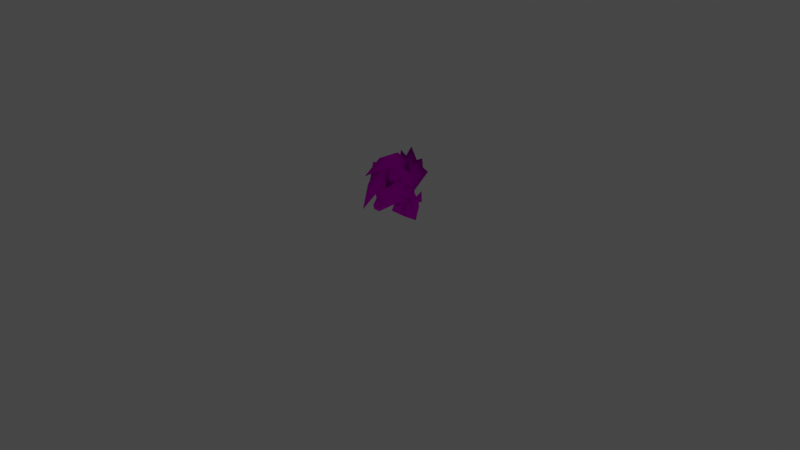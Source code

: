 # Source: rumble-lycanroc.blend  (saved by Blender 3.6.11; exported with 4.5.12 LTS)
import bpy
from mathutils import Matrix  # noqa: F401  (used for matrix-valued properties, if any)

bpy.ops.wm.read_factory_settings(use_empty=True)
scene = bpy.context.scene
scene.name = 'Scene'

# ---- collections
col_collection = bpy.data.collections.new('Collection'); scene.collection.children.link(col_collection)

# ---- images (referenced by path relative to the original .blend; pixels are not part of the script)
import os
ASSET_DIR = os.environ.get("B2B_ASSET_DIR", "")  # directory of the original .blend (textures are referenced by path, not embedded)
HERE = os.path.dirname(os.path.abspath(__file__))  # packed textures are extracted next to this script under _unpacked/

def load_image(name, relpath, width, height, colorspace="sRGB"):
    """Load a texture the original file referenced (path relative to the .blend, or extracted next to this script)."""
    p = next((c for c in (os.path.join(HERE, relpath), os.path.join(ASSET_DIR, relpath)) if relpath and os.path.exists(c)), "")
    if p:
        img = bpy.data.images.load(p, check_existing=True)
        img.name = name
    else:  # same state as the original file: an image datablock whose file is absent (Cycles renders it pink)
        img = bpy.data.images.new(name, width, height)
        img.source = "FILE"
        img.filepath = "//" + (relpath or name)
    img.colorspace_settings.name = colorspace
    return img
img_pii_rugarugan_night_body_c_png = load_image('Pii_RUGARUGAN_NIGHT_body_C.png', 'Pii_RUGARUGAN_NIGHT_body_C.png', 1024, 1024, 'sRGB')
img_pii_rugarugan_night_eye_c_png = load_image('Pii_RUGARUGAN_NIGHT_eye_C.png', 'Pii_RUGARUGAN_NIGHT_eye_C.png', 1024, 1024, 'sRGB')

# ---- materials (node trees are filled in below, after node groups)
mat_pii_rugarugan_night_body = bpy.data.materials.new('Pii_RUGARUGAN_NIGHT_body')
mat_pii_rugarugan_night_body.surface_render_method = 'BLENDED'
mat_pii_rugarugan_night_body.blend_method = 'BLEND'
mat_pii_rugarugan_night_body.use_transparency_overlap = False
mat_pii_rugarugan_night_body.show_transparent_back = False
mat_pii_rugarugan_night_body.use_transparent_shadow = False
mat_pii_rugarugan_night_body.diffuse_color = (0.942, 0.942, 0.942, 1.0)
mat_pii_rugarugan_night_body.roughness = 0.5528
mat_pii_rugarugan_night_body.specular_intensity = 1.0
mat_pii_rugarugan_night_body.metallic = 1.0
mat_pii_rugarugan_night_eye = bpy.data.materials.new('Pii_RUGARUGAN_NIGHT_eye')
mat_pii_rugarugan_night_eye.surface_render_method = 'BLENDED'
mat_pii_rugarugan_night_eye.blend_method = 'BLEND'
mat_pii_rugarugan_night_eye.use_transparency_overlap = False
mat_pii_rugarugan_night_eye.show_transparent_back = False
mat_pii_rugarugan_night_eye.use_transparent_shadow = False
mat_pii_rugarugan_night_eye.diffuse_color = (0.942, 0.942, 0.942, 1.0)
mat_pii_rugarugan_night_eye.roughness = 0.5528
mat_pii_rugarugan_night_eye.specular_intensity = 1.0
mat_pii_rugarugan_night_eye.metallic = 1.0
mat_material = bpy.data.materials.new('Material')
mat_material.alpha_threshold = 0.0
mat_material.use_transparent_shadow = False
mat_material.roughness = 0.5
mat_material.line_color = (0.0, 0.0, 0.0, 1.0)

# ---- material node trees
mat_pii_rugarugan_night_body.use_nodes = True; mat_pii_rugarugan_night_body.node_tree.nodes.clear()
_N = mat_pii_rugarugan_night_body.node_tree.nodes; _L = mat_pii_rugarugan_night_body.node_tree.links
n0 = _N.new('ShaderNodeBsdfPrincipled'); n0.name = 'Principled BSDF'; n0.location = (10, 300)
n0.distribution = 'GGX'
n0.subsurface_method = 'RANDOM_WALK_SKIN'
n0.inputs[2].default_value = 0.0
n0.inputs[3].default_value = 1.45
n0.inputs[13].default_value = 0.0
n0.inputs[27].default_value = (0.0, 0.0, 0.0, 1.0)
n0.inputs[28].default_value = 1.0
n1 = _N.new('ShaderNodeTexImage'); n1.name = 'Image Texture'; n1.location = (-300, 600)
n1.image = img_pii_rugarugan_night_body_c_png
n1.interpolation = 'Closest'
n1.extension = 'MIRROR'
n2 = _N.new('ShaderNodeOutputMaterial'); n2.name = 'Material Output'; n2.location = (300, 300)
_L.new(n0.outputs[0], n2.inputs[0])
_L.new(n1.outputs[0], n0.inputs[0])
n2.is_active_output = True
mat_pii_rugarugan_night_eye.use_nodes = True; mat_pii_rugarugan_night_eye.node_tree.nodes.clear()
_N = mat_pii_rugarugan_night_eye.node_tree.nodes; _L = mat_pii_rugarugan_night_eye.node_tree.links
n0 = _N.new('ShaderNodeBsdfPrincipled'); n0.name = 'Principled BSDF'; n0.location = (10, 300)
n0.distribution = 'GGX'
n0.subsurface_method = 'RANDOM_WALK_SKIN'
n0.inputs[2].default_value = 0.0
n0.inputs[3].default_value = 1.45
n0.inputs[13].default_value = 0.0
n0.inputs[27].default_value = (0.0, 0.0, 0.0, 1.0)
n0.inputs[28].default_value = 1.0
n1 = _N.new('ShaderNodeTexImage'); n1.name = 'Image Texture'; n1.location = (-300, 600)
n1.image = img_pii_rugarugan_night_eye_c_png
n1.interpolation = 'Closest'
n1.extension = 'MIRROR'
n2 = _N.new('ShaderNodeOutputMaterial'); n2.name = 'Material Output'; n2.location = (300, 300)
_L.new(n0.outputs[0], n2.inputs[0])
_L.new(n1.outputs[0], n0.inputs[0])
n2.is_active_output = True
mat_material.use_nodes = True; mat_material.node_tree.nodes.clear()
_N = mat_material.node_tree.nodes; _L = mat_material.node_tree.links
n0 = _N.new('ShaderNodeOutputMaterial'); n0.name = 'Material Output'; n0.location = (300, 300)
n1 = _N.new('ShaderNodeBsdfPrincipled'); n1.name = 'Principled BSDF'; n1.location = (10, 300)
n1.distribution = 'GGX'
n1.subsurface_method = 'RANDOM_WALK_SKIN'
n1.inputs[3].default_value = 1.45
n1.inputs[27].default_value = (0.0, 0.0, 0.0, 1.0)
n1.inputs[28].default_value = 1.0
_L.new(n1.outputs[0], n0.inputs[0])
n0.is_active_output = True

# ---- world
world_world = bpy.data.worlds.new('World'); scene.world = world_world
world_world.use_nodes = True; world_world.node_tree.nodes.clear()
_N = world_world.node_tree.nodes; _L = world_world.node_tree.links
n0 = _N.new('ShaderNodeOutputWorld'); n0.name = 'World Output'; n0.location = (300, 300)
n1 = _N.new('ShaderNodeBackground'); n1.name = 'Background'; n1.location = (10, 300)
n1.inputs[0].default_value = (0.05088, 0.05088, 0.05088, 1.0)
_L.new(n1.outputs[0], n0.inputs[0])
n0.is_active_output = True
world_world.color = (0.05088, 0.05088, 0.05088)
world_world.use_sun_shadow = False
world_world.sun_shadow_jitter_overblur = 0.0

# ---- cameras
cam_camera = bpy.data.cameras.new('Camera')
cam_camera.clip_end = 100.0
cam_camera.ortho_scale = 7.314

# ---- lights
light_light = bpy.data.lights.new('Light', 'POINT')
light_light.transmission_factor = 0.0
light_light.energy = 1000.0
light_light.shadow_soft_size = 0.1
light_light.shadow_maximum_resolution = 0.006
light_light.use_absolute_resolution = True

# ---- meshes
me_merged_001 = bpy.data.meshes.new('merged.001')
me_merged_001.from_pydata([(0.1011, 0.5791, 0.06946), (0.07956, 0.4938, -0.09323), (0.19, 0.4557, -0.005453), (0.1287, 0.3534, -0.06097), (0.2018, 0.3473, 0.06454), (0.1602, 0.5342, 0.1461), (0.2123, 0.4379, 0.1041), (0.1602, 0.5342, 0.1461), (0.1627, 0.3984, 0.2002), (0.1709, 0.3073, 0.1486), (0.1287, 0.4598, 0.2542), (0.1045, 0.2544, 0.0283), (0.1045, 0.2544, 0.0283), (0.0369, 0.564, 0.186), (0.0, 0.5279, 0.2449), (1.934e-17, 0.4226, 0.2978), (0.1258, 0.2916, 0.1906), (0.0, 0.614, 0.1008), (-0.0369, 0.564, 0.186), (0.0, 0.614, 0.1008), (0.1011, 0.5791, 0.06946), (0.0, 0.3341, 0.2791), (0.03657, 0.2966, 0.2675), (0.04913, 0.2131, 0.1448), (-0.04913, 0.2131, 0.1448), (0.02491, 0.1899, 0.2956), (-0.02491, 0.1899, 0.2956), (-0.08231, 0.2756, 0.2329), (-0.03257, 0.2482, 0.3205), (1.57e-09, 0.2226, 0.3374), (-0.03657, 0.2966, 0.2675), (0.03657, 0.2966, 0.2675), (0.0, 0.3341, 0.2791), (0.0, 0.2282, 0.05012), (-0.1045, 0.2544, 0.0283), (0.0, 0.289, -0.06192), (0.1045, 0.2544, 0.0283), (0.1709, 0.3073, 0.1486), (0.1258, 0.2916, 0.1906), (0.08231, 0.2756, 0.2329), (0.03257, 0.2482, 0.3205), (-0.1709, 0.3073, 0.1486), (-0.1258, 0.2916, 0.1906), (-0.1287, 0.3534, -0.06097), (-0.2018, 0.3473, 0.06454), (-0.1045, 0.2544, 0.0283), (-0.19, 0.4557, -0.005453), (-0.07956, 0.4938, -0.09323), (-0.1011, 0.5791, 0.06946), (-0.1602, 0.5342, 0.1461), (-0.2123, 0.4379, 0.1041), (-0.1627, 0.3984, 0.2002), (-0.1602, 0.5342, 0.1461), (-0.1287, 0.4598, 0.2542), (-0.0369, 0.564, 0.186), (0.0, 0.5279, 0.2449), (1.934e-17, 0.4226, 0.2978), (-0.1709, 0.3073, 0.1486), (-0.1045, 0.2544, 0.0283), (-0.1258, 0.2916, 0.1906), (0.0, 0.614, 0.1008), (0.0369, 0.564, 0.186), (-0.03657, 0.2966, 0.2675), (0.0, 0.3341, 0.2791), (-0.1011, 0.5791, 0.06946), (0.0, 0.614, 0.1008), (-0.07956, 0.4938, -0.09323), (-0.1287, 0.3534, -0.06097), (1.934e-17, 0.385, -0.1083), (0.0, 0.289, -0.06192), (-0.1045, 0.2544, 0.0283), (0.0, 0.614, 0.1008), (-0.1011, 0.5791, 0.06946), (1.57e-09, 0.579, -0.02431), (0.1287, 0.3534, -0.06097), (0.0, 0.289, -0.06192), (0.1045, 0.2544, 0.0283), (1.934e-17, 0.385, -0.1083), (0.0, 0.289, -0.06192), (0.07956, 0.4938, -0.09323), (1.57e-09, 0.579, -0.02431), (-0.07956, 0.4938, -0.09323), (0.07956, 0.4938, -0.09323), (1.934e-17, 0.385, -0.1083), (0.1011, 0.5791, 0.06946), (0.0, 0.614, 0.1008), (1.57e-09, 0.579, -0.02431), (0.1127, 0.4635, 0.2885), (0.1564, 0.6408, 0.2068), (0.1941, 0.5561, 0.1505), (0.1011, 0.5791, 0.06946), (0.1011, 0.5791, 0.06946), (0.1602, 0.5342, 0.1461), (0.1127, 0.4635, 0.2885), (0.04934, 0.619, 0.2127), (0.1564, 0.6408, 0.2068), (0.1011, 0.5791, 0.06946), (0.0369, 0.564, 0.186), (0.1011, 0.5791, 0.06946), (0.1127, 0.4635, 0.2885), (0.1941, 0.5561, 0.1505), (0.04934, 0.619, 0.2127), (0.1941, 0.5561, 0.1505), (0.0369, 0.564, 0.186), (0.1602, 0.5342, 0.1461), (-0.1127, 0.4635, 0.2885), (-0.04934, 0.619, 0.2127), (-0.1941, 0.5561, 0.1505), (-0.1127, 0.4635, 0.2885), (-0.1564, 0.6408, 0.2068), (-0.04934, 0.619, 0.2127), (-0.1011, 0.5791, 0.06946), (-0.1011, 0.5791, 0.06946), (-0.0369, 0.564, 0.186), (-0.1127, 0.4635, 0.2885), (-0.1941, 0.5561, 0.1505), (-0.1564, 0.6408, 0.2068), (-0.1011, 0.5791, 0.06946), (-0.1602, 0.5342, 0.1461), (-0.1011, 0.5791, 0.06946), (-0.04934, 0.619, 0.2127), (-0.0369, 0.564, 0.186), (-0.1602, 0.5342, 0.1461), (-0.1941, 0.5561, 0.1505), (0.0, 0.5917, -0.1368), (-0.07927, 0.67, 0.1255), (-0.01297, 0.4084, -0.1166), (0.0, 0.7336, 0.02234), (0.0, 0.7436, 0.2625), (-0.08755, 0.5242, 0.2193), (-0.005478, 0.613, 0.3306), (-0.008909, 0.6001, 0.4512), (0.07927, 0.67, 0.1255), (-0.008909, 0.6001, 0.4512), (0.0, 0.7436, 0.2625), (0.0, 0.7336, 0.02234), (0.06297, 0.5242, 0.2193), (-0.08755, 0.5242, 0.2193), (0.0, 0.5084, 0.2025), (0.06297, 0.5242, 0.2193), (0.0, 0.5084, 0.2025), (-0.08755, 0.5242, 0.2193), (-0.005478, 0.613, 0.3306), (-0.01625, 0.5004, 0.4017), (-0.07042, 0.3944, 0.3511), (-0.02225, 0.2508, 0.4659), (0.03514, 0.3944, 0.3511), (0.06297, 0.5242, 0.2193), (0.06297, 0.5242, 0.2193), (0.0, 0.5084, 0.2025), (0.03514, 0.3944, 0.3511), (-0.02225, 0.2508, 0.4659), (0.06297, 0.5242, 0.2193), (0.0, 0.5084, 0.2025), (-0.08755, 0.5242, 0.2193), (-0.07042, 0.3944, 0.3511), (0.1602, 0.5139, 0.06663), (0.3061, 0.4709, 0.1034), (0.1602, 0.5342, 0.1461), (0.19, 0.4341, 0.1164), (0.1574, 0.471, 0.1765), (0.1602, 0.5342, 0.1461), (0.1614, 0.4563, 0.04578), (0.3604, 0.347, 0.07916), (0.1237, 0.5198, 0.1553), (0.1456, 0.3888, 0.1835), (0.1623, 0.3522, 0.09606), (0.1623, 0.3522, 0.09606), (0.1979, 0.3808, 0.08362), (0.2566, 0.2811, 0.1064), (0.1733, 0.3927, 0.1632), (0.1733, 0.3927, 0.1632), (0.2566, 0.2811, 0.1064), (0.1218, 0.2969, 0.1941), (0.1284, 0.3196, 0.1175), (0.1284, 0.3196, 0.1175), (0.1979, 0.3808, 0.08362), (-0.1602, 0.5139, 0.06663), (-0.1602, 0.5342, 0.1461), (-0.3061, 0.4709, 0.1034), (-0.19, 0.4341, 0.1164), (-0.1574, 0.471, 0.1765), (-0.1602, 0.5342, 0.1461), (-0.1614, 0.4563, 0.04578), (-0.1237, 0.5198, 0.1553), (-0.3604, 0.347, 0.07916), (-0.1456, 0.3888, 0.1835), (-0.1623, 0.3522, 0.09606), (-0.1623, 0.3522, 0.09606), (-0.1979, 0.3808, 0.08362), (-0.1733, 0.3927, 0.1632), (-0.2566, 0.2811, 0.1064), (-0.1733, 0.3927, 0.1632), (-0.1218, 0.2969, 0.1941), (-0.2566, 0.2811, 0.1064), (-0.1284, 0.3196, 0.1175), (-0.1284, 0.3196, 0.1175), (-0.1979, 0.3808, 0.08362), (-0.0636, 0.4585, -0.2055), (1.971e-18, 0.5528, -0.3174), (0.0636, 0.4585, -0.2055), (1.971e-18, 0.5528, -0.3174), (1.828e-17, 0.3726, -0.244), (1.828e-17, 0.3726, -0.244), (1.971e-18, 0.5528, -0.3174), (0.1538, 0.6618, -0.1678), (0.165, 0.5688, -0.1678), (6.706e-19, 0.4435, -0.1086), (0.2356, 0.543, -0.1678), (0.09979, 0.3081, -0.111), (0.07689, 0.6213, -0.1678), (5.379e-17, 0.7424, -0.1678), (-0.07689, 0.6213, -0.1678), (-0.1538, 0.6618, -0.1678), (-0.165, 0.5688, -0.1678), (-0.2356, 0.543, -0.1678), (-0.09979, 0.3081, -0.111), (1.069e-08, 0.3068, -0.02847), (-0.1097, 0.2775, -0.06205), (-8.981e-17, 0.3726, -0.244), (1.069e-08, 0.3068, -0.02847), (0.1097, 0.2775, -0.06205), (0.06497, 0.2107, -0.009175), (0.09979, 0.3081, -0.111), (-0.06497, 0.2107, -0.009175), (1.069e-08, 0.3068, -0.02847), (0.08759, 0.2404, -0.05501), (0.06497, 0.2107, -0.009175), (2.139e-08, 0.2102, -0.1747), (-0.08759, 0.2404, -0.05501), (2.139e-08, 0.2102, -0.1747), (-0.06497, 0.2107, -0.009175), (-0.08759, 0.2404, -0.05501), (-0.1215, 0.1963, -0.07257), (1.069e-08, 0.3049, -0.2249), (0.05765, 0.2851, -0.1557), (1.604e-08, 0.3097, -0.2664), (-0.05765, 0.2851, -0.1557), (0.09979, 0.3081, -0.111), (-8.981e-17, 0.3726, -0.244), (-0.1215, 0.1963, -0.07257), (-0.07167, 0.1736, -0.01375), (-0.1275, 0.2288, -0.1036), (-0.1215, 0.1963, -0.07257), (0.08759, 0.2404, -0.05501), (0.07167, 0.1736, -0.01375), (0.1215, 0.1963, -0.07257), (0.1215, 0.1963, -0.07257), (2.139e-08, 0.2102, -0.1747), (2.139e-08, 0.2102, -0.1747), (0.1275, 0.2288, -0.1036), (0.05765, 0.2851, -0.1557), (2.139e-08, 0.2102, -0.1747), (0.1275, 0.2288, -0.1036), (0.1215, 0.1963, -0.07257), (0.1454, 0.2167, -0.06432), (0.1275, 0.2288, -0.1036), (0.07167, 0.1736, -0.01375), (0.1454, 0.2167, -0.06432), (0.1275, 0.2288, -0.1036), (0.1454, 0.2167, -0.06432), (0.1167, 0.2418, -0.06365), (0.07167, 0.1736, -0.01375), (0.08759, 0.2404, -0.05501), (0.1454, 0.2167, -0.06432), (0.1338, 0.2654, -0.05773), (0.1248, 0.2729, -0.09133), (0.06497, 0.2107, -0.009175), (0.09979, 0.3081, -0.111), (0.05765, 0.2851, -0.1557), (0.1248, 0.2729, -0.09133), (0.1167, 0.2418, -0.06365), (0.1248, 0.2729, -0.09133), (0.1275, 0.2288, -0.1036), (0.09979, 0.3081, -0.111), (0.1097, 0.2775, -0.06205), (0.05765, 0.2851, -0.1557), (0.1275, 0.2288, -0.1036), (0.1248, 0.2729, -0.09133), (0.1248, 0.2729, -0.09133), (0.1338, 0.2654, -0.05773), (0.1097, 0.2775, -0.06205), (0.1338, 0.2654, -0.05773), (0.06497, 0.2107, -0.009175), (0.1167, 0.2418, -0.06365), (0.08759, 0.2404, -0.05501), (0.06497, 0.2107, -0.009175), (1.069e-08, 0.3049, -0.2249), (1.604e-08, 0.3097, -0.2664), (0.05765, 0.2851, -0.1557), (-0.05765, 0.2851, -0.1557), (2.139e-08, 0.2102, -0.1747), (-8.981e-17, 0.3726, -0.244), (-0.1454, 0.2167, -0.06432), (-0.1215, 0.1963, -0.07257), (-0.1275, 0.2288, -0.1036), (-0.1454, 0.2167, -0.06432), (-0.07167, 0.1736, -0.01375), (-0.09979, 0.3081, -0.111), (-0.1248, 0.2729, -0.09133), (-0.05765, 0.2851, -0.1557), (-0.05765, 0.2851, -0.1557), (-0.1248, 0.2729, -0.09133), (-0.1275, 0.2288, -0.1036), (-0.1167, 0.2418, -0.06365), (-0.1275, 0.2288, -0.1036), (-0.09979, 0.3081, -0.111), (-0.1097, 0.2775, -0.06205), (-0.05765, 0.2851, -0.1557), (2.139e-08, 0.2102, -0.1747), (-0.1167, 0.2418, -0.06365), (-0.1454, 0.2167, -0.06432), (-0.1275, 0.2288, -0.1036), (-0.1338, 0.2654, -0.05773), (-0.1248, 0.2729, -0.09133), (-0.06497, 0.2107, -0.009175), (-0.07167, 0.1736, -0.01375), (-0.08759, 0.2404, -0.05501), (-0.1454, 0.2167, -0.06432), (-0.1097, 0.2775, -0.06205), (-0.1338, 0.2654, -0.05773), (-0.1248, 0.2729, -0.09133), (-0.06497, 0.2107, -0.009175), (-0.1338, 0.2654, -0.05773), (-0.1167, 0.2418, -0.06365), (-0.06497, 0.2107, -0.009175), (-0.08759, 0.2404, -0.05501), (0.07735, 0.09342, -0.2034), (0.07703, 0.1503, -0.1989), (-0.07703, 0.1503, -0.1989), (-0.07734, 0.09342, -0.2034), (-0.1305, 0.1349, -0.08055), (-0.1483, 0.0784, -0.0879), (0.1483, 0.0784, -0.0879), (0.1305, 0.1349, -0.08055), (-0.05393, 0.3044, -0.1397), (0.05393, 0.3044, -0.1397), (0.0, 0.3121, -0.05751), (-0.1483, 0.0784, -0.0879), (-0.1305, 0.1349, -0.08055), (-0.04151, 0.1869, 0.01678), (-0.1079, 0.294, -0.05974), (-0.09216, 0.06358, 0.01669), (0.04151, 0.1869, 0.01678), (0.09216, 0.06358, 0.01669), (0.1305, 0.1349, -0.08055), (0.1483, 0.0784, -0.0879), (0.0428, 0.2839, 0.01841), (-0.0428, 0.2839, 0.0184), (1.475e-07, 0.05475, -0.09098), (-0.1404, -7.685e-10, -0.09809), (-0.07734, 0.09342, -0.2034), (0.07735, 0.09342, -0.2034), (0.1404, -7.685e-10, -0.09809), (0.1079, 0.294, -0.05974), (-0.1483, 0.0784, -0.0879), (-0.04151, 0.1869, 0.01678), (0.1483, 0.0784, -0.0879), (0.1404, -7.685e-10, -0.09809), (0.07735, 0.09342, -0.2034), (0.1404, -7.685e-10, -0.09809), (-0.07703, 0.1503, -0.1989), (-0.05393, 0.3044, -0.1397), (-0.1079, 0.294, -0.05974), (-0.1305, 0.1349, -0.08055), (0.1305, 0.1349, -0.08055), (0.1079, 0.294, -0.05974), (0.05393, 0.3044, -0.1397), (0.07703, 0.1503, -0.1989), (-0.05393, 0.3044, -0.1397), (0.0, 0.3121, -0.05751), (-0.1079, 0.294, -0.05974), (-0.1079, 0.294, -0.05974), (0.0, 0.3121, -0.05751), (-0.0428, 0.2839, 0.0184), (-0.0428, 0.2839, 0.0184), (0.0428, 0.2839, 0.01841), (0.0428, 0.2839, 0.01841), (0.1079, 0.294, -0.05974), (0.1079, 0.294, -0.05974), (0.0, 0.3121, -0.05751), (0.05393, 0.3044, -0.1397), (-0.1404, -7.685e-10, -0.09809), (-0.1483, 0.0784, -0.0879), (-0.1483, 0.0784, -0.0879), (-0.1404, -7.685e-10, -0.09809), (-0.07734, 0.09342, -0.2034), (-0.1094, 0.1302, 0.07617), (-0.04151, 0.1869, 0.01678), (-0.1079, 0.294, -0.05974), (-0.0428, 0.2839, 0.0184), (-0.04151, 0.1869, 0.01678), (-0.1079, 0.294, -0.05974), (-0.0428, 0.2839, 0.0184), (0.1094, 0.1302, 0.07617), (0.04151, 0.1869, 0.01678), (0.0428, 0.2839, 0.01841), (0.1079, 0.294, -0.05974), (0.04151, 0.1869, 0.01678), (0.0428, 0.2839, 0.01841), (0.1079, 0.294, -0.05974), (0.03017, 0.1952, 0.01202), (3.458e-18, 0.2036, 0.06301), (-0.03017, 0.1952, 0.01202), (-0.03017, 0.1952, 0.01202), (3.458e-18, 0.2036, 0.06301), (-7.68e-18, 0.1578, 0.02879), (0.03017, 0.1952, 0.01202), (0.02027, 0.1612, 0.01731), (3.296e-18, 0.1668, 0.05156), (-0.02027, 0.1612, 0.01731), (-0.02027, 0.1612, 0.01731), (3.296e-18, 0.1668, 0.05156), (-4.186e-18, 0.1361, 0.02858), (0.02027, 0.1612, 0.01731), (0.05313, 0.1243, -0.268), (0.0, 0.2076, -0.3121), (2.62e-33, 0.09109, -0.2941), (2.62e-33, 0.09109, -0.2941), (0.0, 0.2076, -0.3121), (-0.05313, 0.1243, -0.268), (-0.05313, 0.1243, -0.268), (0.0, 0.2076, -0.3121), (0.0, 0.1574, -0.2317), (0.0, 0.2076, -0.3121), (0.05313, 0.1243, -0.268), (0.0, 0.09588, -0.2101), (2.62e-33, 0.09109, -0.2941), (0.0, 0.09588, -0.2101), (2.62e-33, 0.09109, -0.2941), (0.0, 0.09588, -0.2101), (0.0, 0.1574, -0.2317), (0.0, 0.09588, -0.2101), (0.0, 0.1574, -0.2317), (-0.02295, 0.1162, -0.2755), (1.971e-18, 0.1357, -0.3188), (0.02295, 0.1162, -0.2755), (0.02295, 0.1162, -0.2755), (1.971e-18, 0.1357, -0.3188), (7.855e-18, 0.09109, -0.2941), (-0.02295, 0.1162, -0.2755), (-0.08231, 0.2756, 0.2329), (-0.1627, 0.3984, 0.2002), (-0.03657, 0.2966, 0.2675), (-0.1287, 0.4598, 0.2542), (1.934e-17, 0.4226, 0.2978), (-0.1258, 0.2916, 0.1906), (0.08231, 0.2756, 0.2329), (0.1627, 0.3984, 0.2002), (0.1258, 0.2916, 0.1906), (0.03657, 0.2966, 0.2675), (0.1287, 0.4598, 0.2542), (1.934e-17, 0.4226, 0.2978)], [], [(2, 1, 0), (3, 1, 2), (3, 2, 4), (2, 0, 5), (2, 6, 4), (2, 7, 6), (8, 6, 7), (8, 4, 6), (8, 9, 4), (8, 7, 10), (9, 11, 4), (12, 3, 4), (7, 13, 10), (13, 14, 10), (14, 15, 10), (16, 9, 8), (18, 14, 17), (20, 19, 13), (22, 15, 21), (25, 24, 23), (25, 26, 24), (26, 27, 24), (26, 28, 27), (26, 29, 28), (29, 26, 25), (28, 30, 27), (30, 28, 31), (31, 32, 30), (33, 23, 24), (33, 24, 34), (33, 34, 35), (33, 36, 23), (33, 35, 36), (37, 23, 36), (38, 23, 37), (23, 38, 39), (25, 23, 39), (40, 31, 28), (29, 40, 28), (40, 39, 31), (25, 40, 29), (25, 39, 40), (24, 41, 34), (24, 42, 41), (27, 42, 24), (45, 44, 43), (46, 43, 44), (46, 47, 43), (48, 47, 46), (48, 46, 49), (46, 44, 50), (51, 50, 44), (51, 52, 50), (46, 50, 52), (51, 53, 52), (52, 53, 54), (53, 55, 54), (55, 53, 56), (57, 51, 44), (57, 44, 58), (57, 59, 51), (61, 60, 55), (63, 56, 62), (54, 65, 64), (68, 67, 66), (69, 67, 68), (70, 67, 69), (73, 72, 71), (47, 72, 73), (76, 75, 74), (78, 77, 74), (77, 79, 74), (82, 81, 80), (82, 83, 81), (86, 85, 84), (86, 84, 1), (89, 88, 87), (89, 90, 88), (89, 92, 91), (95, 94, 93), (94, 95, 96), (94, 98, 97), (101, 100, 99), (101, 103, 102), (103, 104, 102), (107, 106, 105), (110, 109, 108), (110, 111, 109), (110, 113, 112), (116, 115, 114), (117, 115, 116), (119, 118, 115), (122, 121, 120), (123, 122, 120), (126, 125, 124), (124, 125, 127), (127, 125, 128), (126, 129, 125), (129, 130, 125), (131, 125, 130), (124, 132, 126), (127, 132, 124), (130, 132, 133), (134, 125, 133), (133, 132, 134), (134, 132, 135), (130, 136, 132), (136, 126, 132), (138, 137, 126), (140, 126, 139), (143, 142, 141), (143, 141, 144), (143, 144, 145), (146, 143, 145), (146, 147, 143), (143, 148, 142), (150, 144, 149), (150, 151, 144), (153, 152, 150), (155, 154, 153), (158, 157, 156), (156, 157, 159), (159, 157, 160), (160, 157, 161), (164, 163, 162), (165, 163, 164), (166, 163, 165), (162, 163, 167), (170, 169, 168), (173, 172, 171), (174, 172, 173), (176, 172, 175), (179, 178, 177), (179, 177, 180), (179, 180, 181), (179, 181, 182), (185, 184, 183), (185, 186, 184), (185, 187, 186), (185, 183, 188), (191, 190, 189), (194, 193, 192), (194, 195, 193), (194, 197, 196), (200, 199, 198), (202, 201, 200), (198, 204, 203), (207, 206, 205), (206, 207, 208), (208, 207, 209), (210, 207, 205), (207, 210, 211), (212, 207, 211), (213, 207, 212), (214, 207, 213), (215, 207, 214), (216, 207, 215), (216, 217, 207), (218, 217, 216), (206, 219, 205), (208, 219, 206), (209, 219, 208), (215, 219, 216), (219, 214, 213), (214, 219, 215), (219, 212, 211), (212, 219, 213), (210, 219, 211), (205, 219, 210), (221, 209, 220), (221, 220, 222), (220, 223, 207), (225, 218, 224), (227, 225, 226), (228, 226, 217), (230, 220, 229), (231, 229, 220), (233, 230, 232), (235, 234, 219), (235, 228, 236), (236, 237, 234), (239, 238, 235), (241, 240, 232), (228, 243, 242), (246, 245, 244), (248, 247, 244), (250, 247, 249), (253, 252, 251), (256, 255, 254), (254, 258, 257), (261, 260, 259), (263, 262, 261), (262, 264, 261), (266, 265, 261), (265, 267, 261), (270, 269, 268), (273, 272, 271), (275, 272, 274), (278, 277, 276), (281, 280, 279), (283, 282, 281), (286, 285, 284), (289, 288, 287), (287, 290, 219), (288, 291, 290), (216, 292, 290), (295, 294, 293), (294, 297, 296), (300, 299, 298), (303, 302, 301), (302, 305, 304), (302, 307, 306), (309, 305, 308), (312, 311, 310), (314, 310, 313), (313, 310, 315), (317, 310, 316), (318, 316, 310), (321, 320, 319), (323, 322, 319), (326, 325, 324), (329, 328, 327), (330, 329, 327), (331, 329, 330), (332, 331, 330), (327, 328, 333), (328, 334, 333), (329, 335, 328), (335, 336, 328), (335, 337, 336), (340, 339, 338), (340, 341, 339), (343, 340, 342), (344, 343, 342), (345, 343, 344), (346, 345, 344), (343, 347, 340), (347, 348, 340), (342, 349, 344), (350, 349, 342), (351, 349, 350), (352, 349, 351), (344, 349, 353), (353, 349, 352), (343, 345, 354), (342, 356, 355), (344, 358, 357), (357, 360, 359), (363, 362, 361), (364, 363, 361), (367, 366, 365), (368, 367, 365), (371, 370, 369), (374, 373, 372), (376, 373, 375), (378, 373, 377), (381, 380, 379), (383, 382, 342), (386, 385, 384), (389, 388, 387), (391, 390, 387), (393, 392, 387), (396, 395, 394), (398, 397, 394), (400, 399, 394), (403, 402, 401), (406, 405, 404), (407, 405, 406), (410, 409, 408), (413, 412, 411), (414, 412, 413), (417, 416, 415), (420, 419, 418), (423, 422, 421), (423, 425, 424), (427, 425, 426), (421, 429, 428), (431, 421, 430), (425, 433, 432), (436, 435, 434), (439, 438, 437), (440, 438, 439), (443, 442, 441), (443, 444, 442), (444, 443, 445), (442, 446, 441), (449, 448, 447), (450, 447, 448), (451, 450, 448), (452, 450, 451)])
me_merged_001.polygons.foreach_set('use_smooth', [True] * 290)
me_merged_001.polygons.foreach_set('material_index', [0, 0, 0, 0, 0, 0, 0, 0, 0, 0, 0, 0, 0, 0, 0, 0, 0, 0, 0, 0, 0, 0, 0, 0, 0, 0, 0, 0, 0, 0, 0, 0, 0, 0, 0, 0, 0, 0, 0, 0, 0, 0, 0, 0, 0, 0, 0, 0, 0, 0, 0, 0, 0, 0, 0, 0, 0, 0, 0, 0, 0, 0, 0, 0, 0, 0, 0, 0, 0, 0, 0, 0, 0, 0, 0, 0, 0, 0, 0, 0, 0, 0, 0, 0, 0, 0, 0, 0, 0, 0, 0, 0, 0, 0, 0, 0, 0, 0, 0, 0, 0, 0, 0, 0, 0, 0, 0, 0, 0, 0, 0, 0, 0, 0, 0, 0, 0, 0, 0, 0, 0, 0, 0, 0, 0, 0, 0, 0, 0, 0, 0, 0, 0, 0, 0, 0, 0, 0, 0, 0, 0, 0, 0, 0, 0, 0, 0, 0, 0, 0, 0, 0, 0, 0, 0, 0, 0, 0, 0, 0, 0, 0, 0, 0, 0, 0, 0, 0, 0, 0, 0, 0, 0, 0, 0, 0, 0, 0, 0, 0, 0, 0, 0, 0, 0, 0, 0, 0, 0, 0, 0, 0, 0, 0, 0, 0, 0, 0, 0, 0, 0, 0, 0, 0, 0, 0, 0, 0, 0, 0, 0, 0, 0, 0, 0, 0, 0, 0, 0, 0, 0, 0, 0, 0, 0, 0, 0, 0, 0, 0, 0, 0, 0, 0, 0, 0, 0, 0, 0, 0, 0, 0, 0, 0, 0, 0, 0, 0, 0, 0, 0, 0, 0, 0, 0, 0, 0, 0, 0, 0, 0, 0, 0, 0, 0, 0, 0, 0, 0, 0, 0, 0, 0, 0, 0, 0, 0, 0, 0, 0, 0, 0, 1, 1, 1, 1, 1, 1, 1, 1])
_uv = me_merged_001.uv_layers.new(name='UV0')
_uv.uv.foreach_set('vector', [0.155, 0.3138, 0.1851, 0.3178, 0.1367, 0.3354, 0.1681, 0.296, 0.1851, 0.3178, 0.155, 0.3138, 0.1681, 0.296, 0.155, 0.3138, 0.1274, 0.298, 0.155, 0.3138, 0.1367, 0.3354, 0.11, 0.33, 0.155, 0.3138, 0.119, 0.3135, 0.1274, 0.298, 0.155, 0.3138, 0.11, 0.33, 0.119, 0.3135, 0.08619, 0.3094, 0.119, 0.3135, 0.11, 0.33, 0.08619, 0.3094, 0.1274, 0.298, 0.119, 0.3135, 0.08619, 0.3094, 0.09847, 0.2935, 0.1274, 0.298, 0.08619, 0.3094, 0.11, 0.33, 0.07171, 0.3206, 0.09847, 0.2935, 0.1347, 0.2822, 0.1274, 0.298, 0.1347, 0.2822, 0.1681, 0.296, 0.1274, 0.298, 0.11, 0.33, 0.09856, 0.3357, 0.07171, 0.3206, 0.09856, 0.3357, 0.07792, 0.3313, 0.07171, 0.3206, 0.07792, 0.3313, 0.05593, 0.3156, 0.07171, 0.3206, 0.0809, 0.2915, 0.09847, 0.2935, 0.08619, 0.3094, 0.09856, 0.3357, 0.07792, 0.3313, 0.1283, 0.3417, 0.1367, 0.3354, 0.1283, 0.3417, 0.09856, 0.3357, 0.06444, 0.2953, 0.05593, 0.3156, 0.06084, 0.3014, 1.043, 0.284, 0.7917, 0.1859, 1.207, 0.1863, 1.043, 0.284, 0.9573, 0.2841, 0.7917, 0.1859, 0.9573, 0.2841, 0.8096, 0.3445, 0.7917, 0.1859, 0.9573, 0.2841, 0.8989, 0.3701, 0.8096, 0.3445, 0.9573, 0.2841, 1.0, 0.3479, 0.8989, 0.3701, 1.0, 0.3479, 0.9573, 0.2841, 1.043, 0.284, 0.8989, 0.3701, 0.9146, 0.4236, 0.8096, 0.3445, 0.9146, 0.4236, 0.8989, 0.3701, 1.089, 0.4241, 1.089, 0.4241, 1.0, 0.444, 0.9146, 0.4236, 0.9994, 0.08, 1.207, 0.1863, 0.7917, 0.1859, 0.9994, 0.08, 0.7917, 0.1859, 0.6917, 0.04635, 0.9994, 0.08, 0.6917, 0.04635, 0.9989, 0.004647, 0.9994, 0.08, 1.307, 0.04617, 1.207, 0.1863, 0.9994, 0.08, 0.9989, 0.004647, 1.307, 0.04617, 1.492, 0.211, 1.207, 0.1863, 1.307, 0.04617, 1.348, 0.3102, 1.207, 0.1863, 1.492, 0.211, 1.207, 0.1863, 1.348, 0.3102, 1.191, 0.3447, 1.043, 0.284, 1.207, 0.1863, 1.191, 0.3447, 1.104, 0.3716, 1.089, 0.4241, 0.8989, 0.3701, 1.0, 0.3479, 1.104, 0.3716, 0.8989, 0.3701, 1.104, 0.3716, 1.191, 0.3447, 1.089, 0.4241, 1.043, 0.284, 1.104, 0.3716, 1.0, 0.3479, 1.043, 0.284, 1.191, 0.3447, 1.104, 0.3716, 0.7917, 0.1859, 0.5083, 0.2108, 0.6917, 0.04635, 0.7917, 0.1859, 0.6524, 0.31, 0.5083, 0.2108, 0.8096, 0.3445, 0.6524, 0.31, 0.7917, 0.1859, 0.1347, 0.2822, 0.1274, 0.298, 0.1681, 0.296, 0.155, 0.3138, 0.1681, 0.296, 0.1274, 0.298, 0.155, 0.3138, 0.1851, 0.3178, 0.1681, 0.296, 0.1367, 0.3354, 0.1851, 0.3178, 0.155, 0.3138, 0.1367, 0.3354, 0.155, 0.3138, 0.11, 0.33, 0.155, 0.3138, 0.1274, 0.298, 0.119, 0.3135, 0.08619, 0.3094, 0.119, 0.3135, 0.1274, 0.298, 0.08619, 0.3094, 0.11, 0.33, 0.119, 0.3135, 0.155, 0.3138, 0.119, 0.3135, 0.11, 0.33, 0.08619, 0.3094, 0.07171, 0.3206, 0.11, 0.33, 0.11, 0.33, 0.07171, 0.3206, 0.09856, 0.3357, 0.07171, 0.3206, 0.07792, 0.3313, 0.09856, 0.3357, 0.07792, 0.3313, 0.07171, 0.3206, 0.05593, 0.3156, 0.09847, 0.2935, 0.08619, 0.3094, 0.1274, 0.298, 0.09847, 0.2935, 0.1274, 0.298, 0.1347, 0.2822, 0.09847, 0.2935, 0.0809, 0.2915, 0.08619, 0.3094, 0.09856, 0.3357, 0.1283, 0.3417, 0.07792, 0.3313, 0.06084, 0.3014, 0.05593, 0.3156, 0.06444, 0.2953, 0.09856, 0.3357, 0.1283, 0.3417, 0.1367, 0.3354, 0.1697, 0.2782, 0.1625, 0.2776, 0.1737, 0.285, 0.1592, 0.2737, 0.1625, 0.2776, 0.1697, 0.2782, 0.1467, 0.2741, 0.1625, 0.2776, 0.1592, 0.2737, 0.1669, 0.3332, 0.1367, 0.3354, 0.1283, 0.3417, 0.1851, 0.3178, 0.1367, 0.3354, 0.1669, 0.3332, 0.1467, 0.2741, 0.1592, 0.2737, 0.1625, 0.2776, 0.1592, 0.2737, 0.1697, 0.2782, 0.1625, 0.2776, 0.1697, 0.2782, 0.1737, 0.285, 0.1625, 0.2776, 0.1737, 0.285, 0.1737, 0.285, 0.17, 0.2918, 0.1737, 0.285, 0.1697, 0.2782, 0.1737, 0.285, 0.1669, 0.3332, 0.1283, 0.3417, 0.1367, 0.3354, 0.1669, 0.3332, 0.1367, 0.3354, 0.1851, 0.3178, 0.3745, 0.03251, 0.478, 0.03251, 0.4127, 0.1114, 0.3745, 0.03251, 0.4824, 0.01088, 0.478, 0.03251, 0.3745, 0.03251, 0.3402, 0.01088, 0.4824, 0.01088, 0.01069, 0.03251, 0.1246, 0.03251, 0.07614, 0.1114, 0.1246, 0.03251, 0.01069, 0.03251, 0.00758, 0.01088, 0.1246, 0.03251, 0.00758, 0.01088, 0.1517, 0.01088, 0.1246, 0.03251, 0.3745, 0.03251, 0.2544, 0.1114, 0.1246, 0.03251, 0.1517, 0.01088, 0.3745, 0.03251, 0.1517, 0.01088, 0.3402, 0.01088, 0.3745, 0.03251, 0.3745, 0.03251, 0.1247, 0.03251, 0.2549, 0.1114, 0.1247, 0.03251, 0.01087, 0.03251, 0.07614, 0.1114, 0.1247, 0.03251, 0.00758, 0.01088, 0.01087, 0.03251, 0.1247, 0.03251, 0.1517, 0.01088, 0.00758, 0.01088, 0.478, 0.03251, 0.3745, 0.03251, 0.4127, 0.1114, 0.4824, 0.01088, 0.3745, 0.03251, 0.478, 0.03251, 0.4824, 0.01088, 0.3402, 0.01088, 0.3745, 0.03251, 0.3402, 0.01088, 0.1517, 0.01088, 0.1247, 0.03251, 0.3745, 0.03251, 0.3402, 0.01088, 0.1247, 0.03251, 0.4646, 0.9629, 0.4413, 0.9798, 0.4678, 0.9732, 0.4678, 0.9732, 0.4413, 0.9798, 0.4571, 0.9824, 0.4571, 0.9824, 0.4413, 0.9798, 0.4272, 0.9859, 0.4646, 0.9629, 0.4282, 0.9749, 0.4413, 0.9798, 0.4282, 0.9749, 0.4181, 0.9787, 0.4413, 0.9798, 0.4058, 0.9798, 0.4413, 0.9798, 0.4181, 0.9787, 0.4678, 0.9732, 0.4413, 0.9798, 0.4646, 0.9629, 0.4571, 0.9824, 0.4413, 0.9798, 0.4678, 0.9732, 0.4181, 0.9787, 0.4413, 0.9798, 0.4058, 0.9798, 0.4272, 0.9859, 0.4413, 0.9798, 0.4058, 0.9798, 0.4058, 0.9798, 0.4413, 0.9798, 0.4272, 0.9859, 0.4272, 0.9859, 0.4413, 0.9798, 0.4571, 0.9824, 0.4181, 0.9787, 0.4282, 0.9749, 0.4413, 0.9798, 0.4282, 0.9749, 0.4646, 0.9629, 0.4413, 0.9798, 0.4298, 0.9729, 0.4282, 0.9749, 0.4646, 0.9629, 0.4298, 0.9729, 0.4646, 0.9629, 0.4282, 0.9749, 0.01225, 0.6893, 0.06652, 0.8096, 0.2247, 0.7941, 0.01225, 0.6893, 0.2247, 0.7941, 0.1185, 0.6563, 0.01225, 0.6893, 0.1185, 0.6563, 0.01225, 0.5185, 0.1185, 0.6563, 0.01225, 0.6893, 0.01225, 0.5185, 0.1185, 0.6563, 0.2247, 0.7941, 0.01225, 0.6893, 0.01225, 0.6893, 0.2247, 0.7941, 0.06652, 0.8096, 0.1185, 0.6563, 0.1185, 0.6563, 0.315, 0.7475, 0.1185, 0.6563, 0.01225, 0.5185, 0.1185, 0.6563, 0.315, 0.7475, 0.2247, 0.7941, 0.1185, 0.6563, 0.1185, 0.6563, 0.2247, 0.7941, 0.315, 0.7475, 0.1482, 0.2338, 0.1976, 0.2216, 0.1479, 0.2274, 0.1479, 0.2274, 0.1976, 0.2216, 0.158, 0.2203, 0.158, 0.2203, 0.1976, 0.2216, 0.1495, 0.2281, 0.1495, 0.2281, 0.1976, 0.2216, 0.1482, 0.2338, 0.1372, 0.2315, 0.2165, 0.2064, 0.1499, 0.2179, 0.1446, 0.2171, 0.2165, 0.2064, 0.1372, 0.2315, 0.1502, 0.208, 0.2165, 0.2064, 0.1446, 0.2171, 0.1499, 0.2179, 0.2165, 0.2064, 0.1502, 0.208, 0.149, 0.2165, 0.1743, 0.1995, 0.1564, 0.2096, 0.134, 0.2098, 0.1743, 0.1995, 0.149, 0.2165, 0.1357, 0.2047, 0.1743, 0.1995, 0.134, 0.2098, 0.1564, 0.2096, 0.1743, 0.1995, 0.1357, 0.2047, 0.1976, 0.2216, 0.1482, 0.2338, 0.1479, 0.2274, 0.1976, 0.2216, 0.1479, 0.2274, 0.158, 0.2203, 0.1976, 0.2216, 0.158, 0.2203, 0.1495, 0.2281, 0.1976, 0.2216, 0.1495, 0.2281, 0.1482, 0.2338, 0.2165, 0.2064, 0.1372, 0.2315, 0.1499, 0.2179, 0.2165, 0.2064, 0.1446, 0.2171, 0.1372, 0.2315, 0.2165, 0.2064, 0.1502, 0.208, 0.1446, 0.2171, 0.2165, 0.2064, 0.1499, 0.2179, 0.1502, 0.208, 0.1743, 0.1995, 0.149, 0.2165, 0.1564, 0.2096, 0.1743, 0.1995, 0.134, 0.2098, 0.149, 0.2165, 0.1743, 0.1995, 0.1357, 0.2047, 0.134, 0.2098, 0.1743, 0.1995, 0.1564, 0.2096, 0.1357, 0.2047, 0.3158, 0.9657, 0.303, 0.9752, 0.2903, 0.9657, 0.303, 0.9571, 0.303, 0.9752, 0.3158, 0.9657, 0.2903, 0.9657, 0.303, 0.9752, 0.303, 0.9571, 0.373, 0.935, 0.4175, 0.9519, 0.4145, 0.9645, 0.4175, 0.9519, 0.373, 0.935, 0.4366, 0.9484, 0.4366, 0.9484, 0.373, 0.935, 0.3999, 0.9167, 0.3937, 0.959, 0.373, 0.935, 0.4145, 0.9645, 0.373, 0.935, 0.3937, 0.959, 0.373, 0.9754, 0.3522, 0.959, 0.373, 0.935, 0.373, 0.9754, 0.3314, 0.9645, 0.373, 0.935, 0.3522, 0.959, 0.3284, 0.9519, 0.373, 0.935, 0.3314, 0.9645, 0.3093, 0.9484, 0.373, 0.935, 0.3284, 0.9519, 0.346, 0.9167, 0.373, 0.935, 0.3093, 0.9484, 0.346, 0.9167, 0.373, 0.9165, 0.373, 0.935, 0.3466, 0.913, 0.373, 0.9165, 0.346, 0.9167, 0.4175, 0.9519, 0.373, 0.9254, 0.4145, 0.9645, 0.4366, 0.9484, 0.373, 0.9254, 0.4175, 0.9519, 0.3999, 0.9167, 0.373, 0.9254, 0.4366, 0.9484, 0.3093, 0.9484, 0.373, 0.9254, 0.346, 0.9167, 0.373, 0.9254, 0.3284, 0.9519, 0.3314, 0.9645, 0.3284, 0.9519, 0.373, 0.9254, 0.3093, 0.9484, 0.373, 0.9254, 0.3522, 0.959, 0.373, 0.9754, 0.3522, 0.959, 0.373, 0.9254, 0.3314, 0.9645, 0.3937, 0.959, 0.373, 0.9254, 0.373, 0.9754, 0.4145, 0.9645, 0.373, 0.9254, 0.3937, 0.959, 0.3994, 0.913, 0.3999, 0.9167, 0.373, 0.9165, 0.3994, 0.913, 0.373, 0.9165, 0.4049, 0.9082, 0.373, 0.9165, 0.3999, 0.9167, 0.373, 0.935, 0.373, 0.9165, 0.3466, 0.913, 0.3411, 0.9082, 0.4049, 0.9082, 0.373, 0.9165, 0.3966, 0.9047, 0.373, 0.9035, 0.3966, 0.9047, 0.373, 0.9165, 0.373, 0.9035, 0.373, 0.9165, 0.3493, 0.9047, 0.3411, 0.9082, 0.3493, 0.9047, 0.373, 0.9165, 0.3518, 0.9068, 0.373, 0.9035, 0.3493, 0.9047, 0.3885, 0.9136, 0.373, 0.9163, 0.373, 0.9254, 0.3885, 0.9136, 0.373, 0.9035, 0.373, 0.9169, 0.373, 0.9169, 0.3574, 0.9136, 0.373, 0.9163, 0.373, 0.9254, 0.3999, 0.9167, 0.3885, 0.9136, 0.3409, 0.9021, 0.3518, 0.9068, 0.3493, 0.9047, 0.373, 0.9035, 0.4054, 0.9674, 0.3906, 0.9797, 0.3942, 0.9068, 0.405, 0.9021, 0.3966, 0.9047, 0.373, 0.9035, 0.3942, 0.9068, 0.3966, 0.9047, 0.3906, 0.9797, 0.3942, 0.9068, 0.373, 0.9035, 0.3906, 0.9797, 0.373, 0.9035, 0.3919, 0.9887, 0.1674, 0.9589, 0.1635, 0.9386, 0.211, 0.9287, 0.211, 0.9287, 0.1635, 0.9386, 0.1641, 0.8574, 0.1131, 0.933, 0.1635, 0.9386, 0.1674, 0.9589, 0.106, 0.8666, 0.1641, 0.8574, 0.1131, 0.933, 0.1641, 0.8574, 0.1635, 0.9386, 0.1131, 0.933, 0.05718, 0.9565, 0.05568, 0.9344, 0.1131, 0.933, 0.05568, 0.9344, 0.05478, 0.8884, 0.1131, 0.933, 0.3514, 0.9781, 0.3885, 0.9136, 0.35, 0.9856, 0.3906, 0.9797, 0.3514, 0.9781, 0.3723, 0.9689, 0.3425, 0.9687, 0.3514, 0.9781, 0.35, 0.9856, 0.3514, 0.9781, 0.3906, 0.9797, 0.3885, 0.9136, 0.02504, 0.9288, 0.05568, 0.9344, 0.05718, 0.9565, 0.05478, 0.8884, 0.05568, 0.9344, 0.02504, 0.9288, 0.05478, 0.8884, 0.106, 0.8666, 0.1131, 0.933, 0.3885, 0.9136, 0.373, 0.9169, 0.373, 0.9163, 0.373, 0.9163, 0.3574, 0.9136, 0.373, 0.9254, 0.373, 0.9169, 0.373, 0.9035, 0.3574, 0.9136, 0.346, 0.9167, 0.373, 0.9254, 0.3574, 0.9136, 0.1674, 0.9589, 0.211, 0.9287, 0.1635, 0.9386, 0.211, 0.9287, 0.1641, 0.8574, 0.1635, 0.9386, 0.3919, 0.9887, 0.3514, 0.9781, 0.346, 0.9167, 0.3906, 0.9797, 0.3514, 0.9781, 0.3919, 0.9887, 0.3514, 0.9781, 0.3906, 0.9797, 0.3723, 0.9689, 0.3514, 0.9781, 0.3425, 0.9687, 0.35, 0.9856, 0.373, 0.9035, 0.3906, 0.9797, 0.3574, 0.9136, 0.1674, 0.9589, 0.1635, 0.9386, 0.1131, 0.933, 0.05718, 0.9565, 0.1131, 0.933, 0.05568, 0.9344, 0.05568, 0.9344, 0.1131, 0.933, 0.05478, 0.8884, 0.106, 0.8666, 0.1131, 0.933, 0.1641, 0.8574, 0.1635, 0.9386, 0.1641, 0.8574, 0.1131, 0.933, 0.05718, 0.9565, 0.05568, 0.9344, 0.02504, 0.9288, 0.05568, 0.9344, 0.05478, 0.8884, 0.02504, 0.9288, 0.106, 0.8666, 0.05478, 0.8884, 0.1131, 0.933, 0.09268, 0.4386, 0.1554, 0.4386, 0.1555, 0.427, 0.09255, 0.427, 0.09268, 0.4386, 0.1555, 0.427, 0.06439, 0.4355, 0.09268, 0.4386, 0.09255, 0.427, 0.06366, 0.424, 0.06439, 0.4355, 0.09255, 0.427, 0.1555, 0.427, 0.1554, 0.4386, 0.1844, 0.424, 0.1554, 0.4386, 0.1837, 0.4355, 0.1844, 0.424, 0.09268, 0.4386, 0.1021, 0.47, 0.1554, 0.4386, 0.1021, 0.47, 0.146, 0.47, 0.1554, 0.4386, 0.1021, 0.47, 0.124, 0.4716, 0.146, 0.47, 0.8948, 0.8968, 0.6526, 0.8784, 0.6079, 0.8269, 0.8948, 0.8968, 0.7764, 0.993, 0.6526, 0.8784, 1.105, 0.8967, 0.8948, 0.8968, 0.771, 0.7906, 1.229, 0.7908, 1.105, 0.8967, 0.771, 0.7906, 1.347, 0.8787, 1.105, 0.8967, 1.229, 0.7908, 1.392, 0.8273, 1.347, 0.8787, 1.229, 0.7908, 1.105, 0.8967, 1.107, 0.9961, 0.8948, 0.8968, 1.107, 0.9961, 0.893, 0.9961, 0.8948, 0.8968, 0.771, 0.7906, 1.0, 0.6655, 1.229, 0.7908, 0.6491, 0.6822, 1.0, 0.6655, 0.771, 0.7906, 0.8066, 0.5239, 1.0, 0.6655, 0.6491, 0.6822, 1.193, 0.5238, 1.0, 0.6655, 0.8066, 0.5239, 1.229, 0.7908, 1.0, 0.6655, 1.351, 0.682, 1.351, 0.682, 1.0, 0.6655, 1.193, 0.5238, 1.105, 0.8967, 1.347, 0.8787, 1.223, 0.9932, 0.771, 0.7906, 0.8948, 0.8968, 0.6079, 0.8269, 1.229, 0.7908, 1.351, 0.682, 1.48, 0.7453, 1.48, 0.7453, 1.351, 0.682, 1.685, 0.6255, 0.5435, 0.5647, 0.6486, 0.5646, 0.7206, 0.4666, 0.5649, 0.4667, 0.5435, 0.5647, 0.7206, 0.4666, 0.6486, 0.5646, 0.5435, 0.5647, 0.5649, 0.4667, 0.7206, 0.4666, 0.6486, 0.5646, 0.5649, 0.4667, 0.08013, 0.4679, 0.124, 0.4716, 0.1021, 0.47, 0.1066, 0.4658, 0.124, 0.4716, 0.08013, 0.4679, 0.1415, 0.4658, 0.124, 0.4716, 0.1066, 0.4658, 0.168, 0.4679, 0.124, 0.4716, 0.1415, 0.4658, 0.146, 0.47, 0.124, 0.4716, 0.168, 0.4679, 0.5211, 0.7453, 0.6491, 0.6822, 0.771, 0.7906, 0.3162, 0.6257, 0.6491, 0.6822, 0.5211, 0.7453, 0.6158, 0.5176, 0.6855, 0.4928, 0.3922, 0.4948, 0.6855, 0.4928, 0.6877, 0.4558, 0.3922, 0.4948, 0.6877, 0.4558, 0.6158, 0.5176, 0.3922, 0.4948, 0.6877, 0.4558, 0.6855, 0.4928, 0.3922, 0.4948, 0.6855, 0.4928, 0.6158, 0.5176, 0.3922, 0.4948, 0.6158, 0.5176, 0.6877, 0.4558, 0.3922, 0.4948, 0.3246, 0.9165, 0.2887, 0.9194, 0.3246, 0.9165, 0.3128, 0.9033, 0.2887, 0.9194, 0.3246, 0.9165, 0.3246, 0.9165, 0.2887, 0.9194, 0.3128, 0.9033, 0.3209, 0.9045, 0.2968, 0.9065, 0.3209, 0.9045, 0.3129, 0.8957, 0.2968, 0.9065, 0.3209, 0.9045, 0.3209, 0.9045, 0.2968, 0.9065, 0.3129, 0.8957, 0.5895, 0.9091, 0.6072, 0.9663, 0.5639, 0.9254, 0.5639, 0.9254, 0.6072, 0.9663, 0.5895, 0.9091, 0.5283, 0.9417, 0.6072, 0.9663, 0.5639, 0.9254, 0.5283, 0.9417, 0.5639, 0.9254, 0.6072, 0.9663, 0.5895, 0.9091, 0.5639, 0.9254, 0.507, 0.9114, 0.5639, 0.9254, 0.5895, 0.9091, 0.507, 0.9114, 0.5283, 0.9417, 0.5639, 0.9254, 0.507, 0.9114, 0.5639, 0.9254, 0.5283, 0.9417, 0.507, 0.9114, 0.5713, 0.9214, 0.6138, 0.931, 0.5713, 0.9214, 0.5895, 0.9091, 0.6138, 0.931, 0.5713, 0.9214, 0.5713, 0.9214, 0.6138, 0.931, 0.5895, 0.9091, 0.1791, 0.825, 0.9788, 0.8897, 0.4535, 0.7662, 0.1791, 0.825, 0.7877, 0.9873, 0.9788, 0.8897, 0.7877, 0.9873, 0.1791, 0.825, 0.06978, 0.9669, 0.9788, 0.8897, 0.7132, 0.7628, 0.4535, 0.7662, 0.7133, 0.7628, 0.9789, 0.8897, 0.4535, 0.7662, 0.1782, 0.825, 0.4535, 0.7662, 0.9789, 0.8897, 0.7878, 0.9873, 0.1782, 0.825, 0.9789, 0.8897, 0.06978, 0.9669, 0.1782, 0.825, 0.7878, 0.9873])
me_merged_001.materials.append(mat_pii_rugarugan_night_body)
me_merged_001.materials.append(mat_pii_rugarugan_night_eye)
me_merged_001.update()
me_merged_001.normals_split_custom_set([tuple(v) for v in zip(*[iter([0.8101, 0.3249, -0.4881, 0.393, 0.4303, -0.8126, 0.4555, 0.8266, -0.3307, 0.5669, -0.3475, -0.7469, 0.393, 0.4303, -0.8126, 0.8101, 0.3249, -0.4881, 0.5669, -0.3475, -0.7469, 0.8101, 0.3249, -0.4881, 0.8979, -0.403, -0.1774, 0.8101, 0.3249, -0.4881, 0.4555, 0.8266, -0.3307, 0.7969, 0.2536, 0.5483, 0.8101, 0.3249, -0.4881, 0.974, 0.1579, 0.1625, 0.8979, -0.403, -0.1774, 0.8101, 0.3249, -0.4881, 0.7969, 0.2535, 0.5483, 0.974, 0.1579, 0.1625, 0.8167, -0.1001, 0.5683, 0.974, 0.1579, 0.1625, 0.7969, 0.2535, 0.5483, 0.8167, -0.1001, 0.5683, 0.8979, -0.403, -0.1774, 0.974, 0.1579, 0.1625, 0.8167, -0.1001, 0.5683, 0.8034, -0.5585, 0.2066, 0.8979, -0.403, -0.1774, 0.8167, -0.1001, 0.5683, 0.7969, 0.2535, 0.5483, 0.5637, 0.229, 0.7936, 0.8034, -0.5585, 0.2066, 0.4955, -0.7948, -0.3504, 0.8979, -0.403, -0.1774, 0.4955, -0.7948, -0.3504, 0.5669, -0.3475, -0.7469, 0.8979, -0.403, -0.1774, 0.7969, 0.2535, 0.5483, 0.1151, 0.6329, 0.7656, 0.5637, 0.229, 0.7936, 0.1151, 0.6329, 0.7656, -2.119e-05, 0.6248, 0.7808, 0.5637, 0.229, 0.7936, -2.119e-05, 0.6248, 0.7808, -1.09e-05, 0.102, 0.9948, 0.5637, 0.229, 0.7936, 0.6683, -0.5576, 0.4924, 0.8034, -0.5585, 0.2066, 0.8167, -0.1001, 0.5683, -0.115, 0.6329, 0.7656, -1.505e-05, 0.6248, 0.7808, 2.46e-05, 0.9981, 0.06193, 0.4554, 0.8266, -0.3307, -1.185e-05, 0.9981, 0.06194, 0.1151, 0.6329, 0.7656, 0.447, 0.07166, 0.8916, -6.177e-06, 0.102, 0.9948, 1.021e-05, -0.2255, 0.9742, 0.5023, -0.8568, 0.1165, -0.3892, -0.9193, -0.05856, 0.3786, -0.9235, -0.06147, 0.5023, -0.8568, 0.1165, -0.5642, -0.8111, 0.1542, -0.3892, -0.9193, -0.05856, -0.5642, -0.8111, 0.1542, -0.7856, -0.4084, 0.4649, -0.3892, -0.9193, -0.05856, -0.5642, -0.8111, 0.1542, -0.6439, 0.219, 0.7331, -0.7856, -0.4084, 0.4649, -0.5642, -0.8111, 0.1542, -3.543e-06, -0.2783, 0.9605, -0.6439, 0.219, 0.7331, -3.543e-06, -0.2783, 0.9605, -0.5642, -0.8111, 0.1542, 0.5023, -0.8568, 0.1165, -0.6439, 0.219, 0.7331, -0.4444, 0.07782, 0.8924, -0.7856, -0.4084, 0.4649, -0.4444, 0.07782, 0.8924, -0.6439, 0.219, 0.7331, 0.447, 0.07166, 0.8917, 0.447, 0.07166, 0.8917, 3.662e-06, -0.2255, 0.9742, -0.4444, 0.07782, 0.8924, -1.004e-06, -0.9373, -0.3486, 0.3786, -0.9235, -0.06147, -0.3892, -0.9193, -0.05856, -1.004e-06, -0.9373, -0.3486, -0.3892, -0.9193, -0.05856, -0.4955, -0.7948, -0.3504, -1.004e-06, -0.9373, -0.3486, -0.4955, -0.7948, -0.3504, 1.569e-05, -0.6749, -0.7379, -1.004e-06, -0.9373, -0.3486, 0.4955, -0.7948, -0.3504, 0.3786, -0.9235, -0.06147, -1.004e-06, -0.9373, -0.3486, 1.569e-05, -0.6749, -0.7379, 0.4955, -0.7948, -0.3504, 0.8033, -0.5585, 0.2066, 0.3786, -0.9235, -0.06147, 0.4955, -0.7948, -0.3504, 0.6683, -0.5576, 0.4924, 0.3786, -0.9235, -0.06147, 0.8033, -0.5585, 0.2066, 0.3786, -0.9235, -0.06147, 0.6683, -0.5576, 0.4924, 0.7856, -0.4084, 0.4649, 0.5023, -0.8568, 0.1165, 0.3786, -0.9235, -0.06147, 0.7856, -0.4084, 0.4649, 0.6543, 0.2041, 0.7282, 0.447, 0.07166, 0.8917, -0.6439, 0.219, 0.7331, -3.543e-06, -0.2783, 0.9605, 0.6543, 0.2041, 0.7282, -0.6439, 0.219, 0.7331, 0.6543, 0.2041, 0.7282, 0.7856, -0.4084, 0.4649, 0.447, 0.07166, 0.8917, 0.5023, -0.8568, 0.1165, 0.6543, 0.2041, 0.7282, -3.543e-06, -0.2783, 0.9605, 0.5023, -0.8568, 0.1165, 0.7856, -0.4084, 0.4649, 0.6543, 0.2041, 0.7282, -0.3892, -0.9193, -0.05856, -0.8033, -0.5585, 0.2066, -0.4955, -0.7948, -0.3504, -0.3892, -0.9193, -0.05856, -0.6683, -0.5576, 0.4924, -0.8033, -0.5585, 0.2066, -0.7856, -0.4084, 0.4649, -0.6683, -0.5576, 0.4924, -0.3892, -0.9193, -0.05856, -0.4955, -0.7948, -0.3504, -0.8979, -0.403, -0.1773, -0.5669, -0.3475, -0.7469, -0.8101, 0.3249, -0.4881, -0.5669, -0.3475, -0.7469, -0.8979, -0.403, -0.1773, -0.8101, 0.3249, -0.4881, -0.393, 0.4303, -0.8126, -0.5669, -0.3475, -0.7469, -0.4555, 0.8266, -0.3307, -0.393, 0.4303, -0.8126, -0.8101, 0.3249, -0.4881, -0.4555, 0.8266, -0.3307, -0.8101, 0.3249, -0.4881, -0.7969, 0.2535, 0.5483, -0.8101, 0.3249, -0.4881, -0.8979, -0.403, -0.1773, -0.974, 0.1579, 0.1625, -0.8167, -0.1001, 0.5683, -0.974, 0.1579, 0.1625, -0.8979, -0.403, -0.1773, -0.8167, -0.1001, 0.5683, -0.7969, 0.2535, 0.5483, -0.974, 0.1579, 0.1625, -0.8101, 0.3249, -0.4881, -0.974, 0.1579, 0.1625, -0.7969, 0.2535, 0.5483, -0.8167, -0.1001, 0.5683, -0.5637, 0.229, 0.7936, -0.7969, 0.2535, 0.5483, -0.7969, 0.2535, 0.5483, -0.5637, 0.229, 0.7936, -0.1151, 0.6329, 0.7656, -0.5637, 0.229, 0.7936, 2.125e-05, 0.6248, 0.7808, -0.1151, 0.6329, 0.7656, 2.125e-05, 0.6248, 0.7808, -0.5637, 0.229, 0.7936, -4.724e-06, 0.102, 0.9948, -0.8034, -0.5585, 0.2066, -0.8167, -0.1001, 0.5683, -0.8979, -0.403, -0.1773, -0.8034, -0.5585, 0.2066, -0.8979, -0.403, -0.1773, -0.4955, -0.7948, -0.3504, -0.8034, -0.5585, 0.2066, -0.6683, -0.5576, 0.4924, -0.8167, -0.1001, 0.5683, 0.115, 0.6329, 0.7657, -7.028e-06, 0.9981, 0.06193, 1.228e-05, 0.6248, 0.7808, -9.954e-06, -0.2255, 0.9742, 2.083e-05, 0.1019, 0.9948, -0.4444, 0.07782, 0.8924, -0.115, 0.6329, 0.7656, 1.603e-05, 0.9981, 0.06194, -0.4555, 0.8266, -0.3307, 4.113e-06, -0.172, -0.9851, -0.5669, -0.3475, -0.7469, -0.393, 0.4303, -0.8126, -1.229e-05, -0.6749, -0.7379, -0.5669, -0.3475, -0.7469, 4.113e-06, -0.172, -0.9851, -0.4955, -0.7948, -0.3504, -0.5669, -0.3475, -0.7469, -1.229e-05, -0.6749, -0.7379, -1.568e-05, 0.8492, -0.5281, -0.4554, 0.8266, -0.3307, -1.082e-05, 0.9981, 0.06194, -0.393, 0.4303, -0.8126, -0.4554, 0.8266, -0.3307, -1.568e-05, 0.8492, -0.5281, 0.4955, -0.7948, -0.3504, 2.496e-07, -0.6749, -0.7379, 0.5669, -0.3476, -0.7469, 4.083e-06, -0.6749, -0.7379, -9.015e-06, -0.172, -0.9851, 0.567, -0.3475, -0.7468, -9.015e-06, -0.172, -0.9851, 0.393, 0.4303, -0.8127, 0.567, -0.3475, -0.7468, 0.393, 0.4303, -0.8126, -0.393, 0.4304, -0.8126, 1.881e-05, 0.8491, -0.5282, 0.393, 0.4303, -0.8126, -1.745e-05, -0.172, -0.9851, -0.393, 0.4304, -0.8126, 2.05e-05, 0.8491, -0.5282, -3.472e-06, 0.9981, 0.06193, 0.4554, 0.8266, -0.3307, 2.05e-05, 0.8491, -0.5282, 0.4554, 0.8266, -0.3307, 0.393, 0.4303, -0.8126, 0.8846, -0.4285, -0.1839, 0.4726, 0.7701, 0.4286, -0.4519, -0.88, -0.1463, 0.8846, -0.4285, -0.1839, 0.4554, 0.8266, -0.3306, 0.4726, 0.7701, 0.4286, 0.8846, -0.4285, -0.1838, 0.797, 0.2535, 0.5482, 0.4555, 0.8266, -0.3306, 0.4726, 0.77, 0.4286, -0.8646, 0.3283, 0.3804, -0.4519, -0.88, -0.1463, -0.8646, 0.3283, 0.3804, 0.4726, 0.77, 0.4286, 0.4554, 0.8266, -0.3307, -0.8646, 0.3284, 0.3804, 0.4554, 0.8266, -0.3306, 0.115, 0.6329, 0.7656, -0.8646, 0.3283, 0.3804, 0.8847, -0.4285, -0.1838, -0.4519, -0.88, -0.1463, -0.8645, 0.3284, 0.3804, 0.1151, 0.6329, 0.7656, 0.8847, -0.4285, -0.1838, 0.1151, 0.6329, 0.7656, 0.7969, 0.2535, 0.5483, 0.8847, -0.4285, -0.1838, -0.8847, -0.4285, -0.1838, 0.8646, 0.3283, 0.3804, 0.4518, -0.88, -0.1462, 0.8646, 0.3283, 0.3804, -0.4726, 0.77, 0.4286, 0.4519, -0.88, -0.1463, 0.8646, 0.3283, 0.3804, -0.4554, 0.8266, -0.3306, -0.4726, 0.77, 0.4286, 0.8646, 0.3284, 0.3804, -0.115, 0.6329, 0.7656, -0.4554, 0.8266, -0.3307, -0.4726, 0.7701, 0.4286, -0.8846, -0.4285, -0.1838, 0.4519, -0.88, -0.1463, -0.4554, 0.8266, -0.3307, -0.8846, -0.4285, -0.1838, -0.4726, 0.7701, 0.4286, -0.4554, 0.8266, -0.3307, -0.797, 0.2535, 0.5482, -0.8846, -0.4285, -0.1838, -0.7969, 0.2535, 0.5483, -0.115, 0.6329, 0.7657, 0.8646, 0.3283, 0.3803, -0.8846, -0.4285, -0.1838, -0.7969, 0.2535, 0.5483, 0.8646, 0.3283, 0.3803, -0.04466, -0.548, -0.8353, -0.9598, 0.2668, -0.08671, 0.03141, 0.1167, -0.9927, 0.03141, 0.1167, -0.9927, -0.9598, 0.2668, -0.08671, -3.318e-05, 0.8759, -0.4825, -3.318e-05, 0.8759, -0.4825, -0.9598, 0.2668, -0.08671, 0.0132, 0.8855, 0.4645, -0.04466, -0.548, -0.8353, -0.9767, -0.2105, 0.04113, -0.9598, 0.2668, -0.08671, -0.9767, -0.2105, 0.04113, 0.02475, -0.5481, 0.8361, -0.9598, 0.2668, -0.08671, -0.03454, 0.6788, 0.7335, -0.9598, 0.2668, -0.08671, 0.02475, -0.5481, 0.8361, 0.03141, 0.1167, -0.9927, 0.9818, 0.1787, -0.06376, -0.04466, -0.548, -0.8353, -3.318e-05, 0.8759, -0.4825, 0.9818, 0.1787, -0.06376, 0.03141, 0.1167, -0.9927, 0.02471, -0.5481, 0.8361, 0.9818, 0.1787, -0.06376, -0.03468, 0.6789, 0.7335, 0.01322, 0.8855, 0.4645, -0.9598, 0.2668, -0.08671, -0.03468, 0.6789, 0.7335, -0.03468, 0.6789, 0.7335, 0.9818, 0.1787, -0.06376, 0.01322, 0.8855, 0.4645, 0.01322, 0.8855, 0.4645, 0.9818, 0.1787, -0.06376, -5.198e-05, 0.8759, -0.4824, 0.02471, -0.5481, 0.8361, 0.9694, -0.232, 0.08014, 0.9818, 0.1787, -0.06376, 0.9694, -0.232, 0.08014, -0.04466, -0.548, -0.8353, 0.9818, 0.1787, -0.06376, 0.009887, -0.9997, -0.02058, -0.9767, -0.2105, 0.04111, -0.04473, -0.548, -0.8353, 0.009902, -0.9997, -0.02058, -0.04471, -0.548, -0.8353, 0.9694, -0.2319, 0.08017, -0.0153, 0.4453, 0.8953, 0.02471, -0.5481, 0.836, -0.9767, -0.2105, 0.04114, -0.0153, 0.4453, 0.8953, -0.9767, -0.2105, 0.04114, -0.9303, -0.3617, -0.06086, -0.0153, 0.4453, 0.8953, -0.9303, -0.3617, -0.06086, -0.008251, -0.5783, 0.8158, 0.9195, -0.3927, -0.01614, -0.0153, 0.4453, 0.8953, -0.008251, -0.5783, 0.8158, 0.9195, -0.3927, -0.01614, 0.9694, -0.2319, 0.08015, -0.0153, 0.4453, 0.8953, -0.0153, 0.4453, 0.8953, 0.9694, -0.2319, 0.0801, 0.02471, -0.5481, 0.836, 0.9195, -0.3927, -0.01617, -0.9303, -0.3617, -0.06087, 0.009902, -0.9997, -0.02056, 0.9195, -0.3927, -0.01617, -0.008222, -0.5783, 0.8158, -0.9303, -0.3617, -0.06087, 0.009897, -0.9997, -0.02056, 0.9694, -0.2319, 0.08013, 0.9195, -0.3928, -0.01613, -0.9303, -0.3618, -0.06081, -0.9767, -0.2105, 0.04108, 0.009915, -0.9997, -0.02056, 0.4591, 0.8056, 0.3744, 0.9393, 0.09618, -0.3293, 0.3559, 0.5841, -0.7295, 0.3559, 0.5841, -0.7295, 0.9393, 0.09618, -0.3293, 0.2694, -0.933, -0.2385, 0.2694, -0.933, -0.2385, 0.9393, 0.09618, -0.3293, 0.4408, 0.03847, 0.8968, 0.4408, 0.03847, 0.8968, 0.9393, 0.09618, -0.3293, 0.4591, 0.8056, 0.3745, 0.6168, 0.6476, 0.4474, 0.9903, 0.1263, 0.05794, 0.441, 0.5989, -0.6685, 0.4353, -0.01039, 0.9002, 0.9903, 0.1263, 0.05794, 0.6168, 0.6476, 0.4474, -0.05619, -0.9242, -0.3778, 0.9903, 0.1263, 0.05794, 0.4353, -0.01039, 0.9002, 0.441, 0.5989, -0.6685, 0.9903, 0.1263, 0.05794, -0.05618, -0.9242, -0.3778, 0.6901, 0.1545, 0.7071, 0.8451, -0.5203, 0.1226, 0.6814, 0.2438, -0.6902, 0.3952, -0.5813, 0.7112, 0.8451, -0.5203, 0.1227, 0.6901, 0.1545, 0.7071, -0.2767, -0.747, -0.6045, 0.8451, -0.5203, 0.1227, 0.3952, -0.5813, 0.7112, 0.6814, 0.2438, -0.6901, 0.8452, -0.5203, 0.1227, -0.2767, -0.747, -0.6045, -0.9393, 0.09618, -0.3293, -0.4591, 0.8056, 0.3744, -0.3559, 0.5841, -0.7295, -0.9393, 0.09618, -0.3293, -0.3559, 0.5841, -0.7295, -0.2694, -0.933, -0.2385, -0.9393, 0.09618, -0.3293, -0.2694, -0.933, -0.2385, -0.4408, 0.03847, 0.8968, -0.9393, 0.09618, -0.3293, -0.4408, 0.03847, 0.8968, -0.4591, 0.8056, 0.3745, -0.9903, 0.1263, 0.05794, -0.6168, 0.6476, 0.4474, -0.441, 0.5989, -0.6685, -0.9903, 0.1263, 0.05794, -0.4353, -0.01039, 0.9002, -0.6168, 0.6476, 0.4474, -0.9903, 0.1263, 0.05794, 0.05621, -0.9242, -0.3778, -0.4353, -0.01039, 0.9002, -0.9903, 0.1263, 0.05794, -0.441, 0.5989, -0.6685, 0.05618, -0.9242, -0.3778, -0.8451, -0.5203, 0.1226, -0.69, 0.1545, 0.7071, -0.6814, 0.2438, -0.6902, -0.8451, -0.5203, 0.1227, -0.3952, -0.5813, 0.7112, -0.69, 0.1545, 0.7071, -0.8451, -0.5203, 0.1227, 0.2767, -0.747, -0.6045, -0.3952, -0.5813, 0.7112, -0.8452, -0.5202, 0.1227, -0.6814, 0.2438, -0.6901, 0.2767, -0.747, -0.6045, 0.8989, 0.4032, -0.1713, -0.0001018, 0.7955, -0.6059, -0.8989, 0.4032, -0.1713, 1.916e-05, -0.3771, -0.9262, 4.372e-05, 0.7956, -0.6059, 0.8989, 0.4032, -0.1713, -0.8989, 0.4032, -0.1713, -2.611e-05, 0.7955, -0.6059, -1.936e-05, -0.3771, -0.9262, -1.027e-05, 0.1992, 0.98, 0.8056, 0.5221, -0.2799, 0.5773, 0.7409, -0.3431, 0.8056, 0.5221, -0.2799, -1.027e-05, 0.1992, 0.98, 0.9924, -0.1078, -0.05881, 0.9924, -0.1078, -0.05881, -1.027e-05, 0.1992, 0.98, 0.967, -0.1473, 0.2077, 0.3922, 0.8049, -0.4454, -1.027e-05, 0.1992, 0.98, 0.5773, 0.7409, -0.3431, -1.027e-05, 0.1992, 0.98, 0.3922, 0.8049, -0.4454, -4.541e-05, 0.8824, -0.4705, -0.3922, 0.8049, -0.4454, -1.027e-05, 0.1992, 0.98, -4.541e-05, 0.8824, -0.4705, -0.5773, 0.7409, -0.3431, -1.027e-05, 0.1992, 0.98, -0.3922, 0.8049, -0.4454, -0.8056, 0.5221, -0.2799, -1.027e-05, 0.1992, 0.98, -0.5773, 0.7409, -0.3431, -0.9924, -0.1078, -0.0588, -1.027e-05, 0.1992, 0.98, -0.8056, 0.5221, -0.2799, -0.967, -0.1473, 0.2078, -1.027e-05, 0.1992, 0.98, -0.9924, -0.1078, -0.0588, -0.967, -0.1473, 0.2078, 1.109e-05, 0.03907, 0.9992, -1.027e-05, 0.1992, 0.98, -0.3684, 0.6468, 0.6677, 1.109e-05, 0.03907, 0.9992, -0.967, -0.1473, 0.2078, 0.8056, 0.5221, -0.2799, 4.47e-07, -0.3645, -0.9312, 0.5773, 0.7409, -0.3431, 0.9924, -0.1078, -0.05881, 4.47e-07, -0.3645, -0.9312, 0.8056, 0.5221, -0.2799, 0.967, -0.1473, 0.2077, 4.47e-07, -0.3645, -0.9312, 0.9924, -0.1078, -0.05881, -0.9924, -0.1078, -0.0588, 4.47e-07, -0.3645, -0.9312, -0.967, -0.1473, 0.2078, 4.47e-07, -0.3645, -0.9312, -0.8056, 0.5221, -0.2799, -0.5773, 0.7409, -0.3431, -0.8056, 0.5221, -0.2799, 4.47e-07, -0.3645, -0.9312, -0.9924, -0.1078, -0.0588, 4.47e-07, -0.3645, -0.9312, -0.3922, 0.8049, -0.4454, -4.541e-05, 0.8824, -0.4705, -0.3922, 0.8049, -0.4454, 4.47e-07, -0.3645, -0.9312, -0.5773, 0.7409, -0.3431, 0.3922, 0.8049, -0.4454, 4.47e-07, -0.3645, -0.9312, -4.541e-05, 0.8824, -0.4705, 0.5773, 0.7409, -0.3431, 4.47e-07, -0.3645, -0.9312, 0.3922, 0.8049, -0.4454, 0.3684, 0.6469, 0.6677, 0.967, -0.1473, 0.2078, -2.888e-05, 0.03908, 0.9992, 0.3684, 0.6469, 0.6677, -2.888e-05, 0.03908, 0.9992, -0.007931, 0.01963, 0.9998, 1.986e-05, 0.03906, 0.9992, 0.967, -0.1473, 0.2077, -2.134e-05, 0.1992, 0.98, 2.079e-05, 0.03907, 0.9992, -0.3684, 0.6469, 0.6677, 0.007913, 0.01961, 0.9998, -0.00787, 0.01962, 0.9998, -4.818e-05, 0.03901, 0.9992, -0.5876, -0.7603, 0.277, -3.153e-05, -0.9486, -0.3163, -0.5876, -0.7603, 0.277, 9.701e-06, 0.03906, 0.9992, 6.038e-05, -0.9486, -0.3164, -6.766e-05, 0.03902, 0.9992, 0.5876, -0.7603, 0.2771, 0.007891, 0.01965, 0.9998, 0.5876, -0.7603, 0.2771, -6.766e-05, 0.03902, 0.9992, 0.1244, -0.9866, -0.1052, 4.035e-05, -0.9486, -0.3163, 0.5876, -0.7602, 0.2771, 0.6938, -0.2164, -0.6869, -7.451e-06, 0.459, -0.8885, -1.296e-05, -0.3645, -0.9312, 0.6938, -0.2164, -0.6869, -5.215e-06, -0.9487, -0.3163, -4.619e-07, -0.5596, -0.8288, 4.724e-05, -0.5596, -0.8288, -0.6937, -0.2164, -0.687, 2.308e-05, 0.459, -0.8884, 5.066e-06, -0.3645, -0.9312, 0.967, -0.1473, 0.2077, 0.6938, -0.2164, -0.6869, 0.9649, 0.02099, -0.2618, 0.1245, -0.9866, -0.1052, 0.5875, -0.7603, 0.277, 8.106e-06, -0.9487, -0.3163, 0.1244, -0.9866, -0.1052, -0.6433, -0.3052, -0.7022, -0.1244, -0.9866, -0.1052, -0.9649, 0.02101, -0.2618, -0.5875, -0.7603, 0.277, -6.521e-05, -0.9486, -0.3164, -0.1245, -0.9866, -0.1052, -0.5876, -0.7603, 0.2771, 0.6433, -0.3052, -0.7022, -0.1244, -0.9866, -0.1052, 8.978e-06, -0.9487, -0.3163, 0.6433, -0.3052, -0.7022, 2.45e-05, -0.9487, -0.3163, 0.6938, -0.2164, -0.6869, 0.6433, -0.3052, -0.7022, 0.6686, -0.7332, -0.1243, -0.1244, -0.9866, -0.1052, -0.1244, -0.9866, -0.1052, 0.6686, -0.7332, -0.1243, 0.5941, -0.7782, 0.2033, 0.7835, 0.03818, 0.6203, 0.4889, 0.5402, 0.6849, 0.6433, -0.3052, -0.7021, -0.5875, -0.7603, 0.277, -0.9649, 0.02104, -0.2618, 0.7835, 0.03816, 0.6203, -0.9649, 0.02104, -0.2618, 0.4888, 0.5402, 0.685, 0.7835, 0.03816, 0.6203, 0.8586, 0.296, -0.4186, 0.8086, -0.5881, 0.01607, 0.7835, 0.03818, 0.6203, 0.8086, -0.5881, 0.01607, -0.007895, 0.01965, 0.9998, 0.7835, 0.03818, 0.6203, 0.8586, 0.296, -0.4186, 0.6938, -0.2164, -0.6869, 0.967, -0.1473, 0.2077, 0.6433, -0.3052, -0.7022, 0.8586, 0.296, -0.4186, 0.7835, 0.03817, 0.6203, 0.3684, 0.6468, 0.6677, 0.8586, 0.2959, -0.4186, 0.967, -0.1473, 0.2077, 0.8586, 0.296, -0.4186, 0.6433, -0.3052, -0.7022, 0.6938, -0.2164, -0.6869, 0.3684, 0.6468, 0.6677, 0.2137, 0.6763, 0.7049, 0.8586, 0.296, -0.4186, 0.1341, 0.5585, 0.8186, 0.2137, 0.6763, 0.7049, 0.3684, 0.6468, 0.6677, -0.007961, 0.01962, 0.9998, -0.5876, -0.7602, 0.277, 0.7834, 0.03813, 0.6203, 0.6937, -0.2164, -0.6869, -3.886e-05, -0.5596, -0.8288, 1.365e-05, 0.459, -0.8884, 2.764e-05, 0.4589, -0.8885, -0.6938, -0.2164, -0.6869, 1.189e-05, -0.3645, -0.9312, 5.186e-06, -0.5596, -0.8288, 1.737e-05, -0.9486, -0.3163, -0.6938, -0.2164, -0.6869, -0.967, -0.1473, 0.2077, -1.52e-06, -0.3645, -0.9312, -0.6938, -0.2164, -0.6869, -0.6433, -0.3052, -0.7022, 0.1244, -0.9866, -0.1052, -0.6686, -0.7332, -0.1243, 0.1244, -0.9866, -0.1052, -0.5941, -0.7782, 0.2033, -0.6686, -0.7332, -0.1243, -0.6938, -0.2164, -0.6869, -0.8586, 0.296, -0.4186, -0.967, -0.1473, 0.2077, -0.6433, -0.3052, -0.7022, -0.8586, 0.296, -0.4186, -0.6938, -0.2164, -0.6869, -0.8586, 0.296, -0.4186, -0.6433, -0.3052, -0.7022, -0.7835, 0.03816, 0.6203, -0.8586, 0.2959, -0.4186, -0.3684, 0.6469, 0.6677, -0.967, -0.1473, 0.2077, -5.767e-05, -0.9487, -0.3163, -0.6433, -0.3052, -0.7022, -0.6938, -0.2164, -0.6869, -0.6433, -0.3052, -0.7021, -0.4889, 0.5402, 0.6849, -0.7835, 0.03816, 0.6203, -0.8586, 0.296, -0.4186, -0.7835, 0.03819, 0.6202, -0.8086, -0.5881, 0.01607, -0.8086, -0.5881, 0.01607, -0.7835, 0.03819, 0.6202, 0.007924, 0.01962, 0.9998, 0.5876, -0.7603, 0.277, -0.7835, 0.03818, 0.6203, 0.9649, 0.02107, -0.2618, -0.4888, 0.5403, 0.685, 0.9649, 0.02107, -0.2618, -0.7835, 0.03818, 0.6203, -0.8586, 0.296, -0.4186, -0.2137, 0.6763, 0.7049, -0.3685, 0.6468, 0.6677, -0.2137, 0.6763, 0.7049, -0.1341, 0.5585, 0.8186, -0.3684, 0.6468, 0.6677, 0.5876, -0.7602, 0.277, 0.007996, 0.01963, 0.9998, -0.7835, 0.03814, 0.6203, -0.4639, 0.2907, -0.8368, 0.4639, 0.2907, -0.8368, 0.2974, -0.4023, -0.8658, -0.2974, -0.4023, -0.8658, -0.4639, 0.2907, -0.8368, 0.2974, -0.4023, -0.8658, -0.9675, 0.2517, 0.02569, -0.4639, 0.2907, -0.8368, -0.2974, -0.4023, -0.8658, -0.9862, 0.1488, 0.07194, -0.9675, 0.2517, 0.02569, -0.2974, -0.4023, -0.8658, 0.2974, -0.4023, -0.8658, 0.4639, 0.2907, -0.8368, 0.9862, 0.1488, 0.07197, 0.4639, 0.2907, -0.8368, 0.9675, 0.2518, 0.02568, 0.9862, 0.1488, 0.07197, -0.4639, 0.2907, -0.8368, -0.4389, 0.4758, -0.7622, 0.4639, 0.2907, -0.8368, -0.4389, 0.4758, -0.7622, 0.4389, 0.4758, -0.7622, 0.4639, 0.2907, -0.8368, -0.4389, 0.4758, -0.7622, -2.068e-05, 0.992, 0.1259, 0.4389, 0.4758, -0.7622, -0.2294, -0.1065, 0.9675, -0.9675, 0.2518, 0.02566, -0.9862, 0.1488, 0.07196, -0.2294, -0.1065, 0.9675, -0.9144, 0.3967, -0.08027, -0.9675, 0.2518, 0.02566, 0.2294, -0.1064, 0.9675, -0.2294, -0.1064, 0.9675, -0.3538, -0.3223, 0.8781, 0.3537, -0.3223, 0.8781, 0.2294, -0.1064, 0.9675, -0.3538, -0.3223, 0.8781, 0.9675, 0.2518, 0.02569, 0.2294, -0.1064, 0.9675, 0.3537, -0.3223, 0.8781, 0.9862, 0.1488, 0.07195, 0.9675, 0.2518, 0.02569, 0.3537, -0.3223, 0.8781, 0.2294, -0.1064, 0.9675, 0.2773, 0.4956, 0.8231, -0.2294, -0.1064, 0.9675, 0.2773, 0.4956, 0.8231, -0.2773, 0.4956, 0.8231, -0.2294, -0.1064, 0.9675, -0.3538, -0.3223, 0.8781, -3.728e-07, -0.9929, -0.1187, 0.3537, -0.3223, 0.8781, -0.1907, -0.9715, -0.1409, -3.728e-07, -0.9929, -0.1187, -0.3538, -0.3223, 0.8781, -0.2975, -0.4023, -0.8658, -3.728e-07, -0.9929, -0.1187, -0.1907, -0.9715, -0.1409, 0.2975, -0.4023, -0.8658, -3.728e-07, -0.9929, -0.1187, -0.2975, -0.4023, -0.8658, 0.3537, -0.3223, 0.8781, -3.728e-07, -0.9929, -0.1187, 0.1907, -0.9715, -0.1409, 0.1907, -0.9715, -0.1409, -3.728e-07, -0.9929, -0.1187, 0.2975, -0.4023, -0.8658, 0.2294, -0.1064, 0.9675, 0.9675, 0.2518, 0.02569, 0.9144, 0.3967, -0.08026, -0.3538, -0.3223, 0.878, -0.2294, -0.1064, 0.9675, -0.9862, 0.1488, 0.07195, 0.3538, -0.3222, 0.8781, 0.1906, -0.9715, -0.141, 0.9862, 0.1488, 0.07195, 0.9862, 0.1489, 0.07196, 0.1907, -0.9715, -0.1409, 0.2974, -0.4023, -0.8659, -0.9144, 0.3967, -0.08025, -0.4389, 0.4759, -0.7622, -0.4639, 0.2908, -0.8368, -0.9674, 0.2518, 0.02568, -0.9144, 0.3967, -0.08025, -0.4639, 0.2908, -0.8368, 0.4389, 0.4758, -0.7622, 0.9144, 0.3967, -0.08024, 0.9675, 0.2517, 0.02569, 0.4639, 0.2907, -0.8368, 0.4389, 0.4758, -0.7622, 0.9675, 0.2517, 0.02569, -0.9144, 0.3967, -0.08022, 1.056e-05, 0.992, 0.1259, -0.4389, 0.4759, -0.7622, -0.2773, 0.4955, 0.8231, 6.575e-07, 0.992, 0.1259, -0.9144, 0.3967, -0.08017, 0.2773, 0.4955, 0.8231, -1.924e-05, 0.992, 0.1259, -0.2773, 0.4955, 0.8231, 0.9144, 0.3967, -0.08019, 1.58e-06, 0.992, 0.1259, 0.2773, 0.4955, 0.8231, 0.4389, 0.4759, -0.7622, -1.004e-05, 0.992, 0.1259, 0.9144, 0.3967, -0.08022, -0.9862, 0.1488, 0.07194, -0.1907, -0.9715, -0.141, -0.3538, -0.3223, 0.878, -0.2974, -0.4023, -0.8659, -0.1906, -0.9715, -0.1409, -0.9862, 0.1489, 0.07196, -0.9144, 0.3967, -0.08026, -0.2294, -0.1064, 0.9675, -0.8962, -0.3964, 0.1991, -0.2294, -0.1065, 0.9675, -0.2773, 0.4955, 0.8231, -0.8962, -0.3964, 0.1991, -0.2773, 0.4955, 0.8231, -0.9144, 0.3967, -0.08025, -0.8963, -0.3964, 0.199, 0.2773, 0.4955, 0.8231, 0.2294, -0.1065, 0.9675, 0.8962, -0.3964, 0.1991, 0.2293, -0.1064, 0.9675, 0.9144, 0.3967, -0.08027, 0.8962, -0.3964, 0.1991, 0.9144, 0.3967, -0.08025, 0.2773, 0.4956, 0.8231, 0.8963, -0.3964, 0.199, -0.6903, 0.6583, 0.3001, 6.199e-05, 0.582, 0.8132, 0.6903, 0.6583, 0.3002, -1.584e-07, -0.5985, 0.8011, -7.126e-05, 0.582, 0.8132, -0.6903, 0.6583, 0.3002, 0.6903, 0.6583, 0.3001, -7.126e-05, 0.582, 0.8132, -1.584e-07, -0.5985, 0.8011, -0.6903, 0.6583, 0.3001, 6.202e-05, 0.582, 0.8132, 0.6903, 0.6583, 0.3002, -3.96e-08, -0.5985, 0.8011, 7.182e-05, 0.582, 0.8132, -0.6903, 0.6583, 0.3002, 0.6903, 0.6583, 0.3001, 7.182e-05, 0.582, 0.8132, -3.96e-08, -0.5985, 0.8011, 7.212e-06, -0.6779, -0.7351, 1.222e-06, 0.8058, -0.5921, 0.9807, -0.07177, -0.1819, -0.9807, -0.07175, -0.1819, 1.618e-05, 0.8058, -0.5922, 1.225e-05, -0.6779, -0.7351, -1.46e-06, 0.6822, 0.7312, -1.895e-05, 0.8058, -0.5922, -0.9807, -0.07172, -0.1819, 3.729e-06, 0.6822, 0.7312, 0.9807, -0.07173, -0.1819, -1.042e-05, 0.8058, -0.5922, -1.475e-05, -0.678, -0.7351, 0.9807, -0.0717, -0.1819, 1.201e-05, -0.6002, 0.7999, -0.9807, -0.07169, -0.1819, -1.29e-05, -0.678, -0.7351, -3.815e-05, -0.6001, 0.7999, 1.486e-05, 0.6822, 0.7312, -0.9807, -0.07166, -0.1819, 4.172e-05, -0.6001, 0.7999, 0.9807, -0.07163, -0.1819, -6.706e-06, 0.6822, 0.7312, -4.083e-05, -0.6001, 0.7999, 0.7233, 0.6865, -0.07445, -8.547e-05, 0.7721, -0.6355, -0.7233, 0.6865, -0.07448, -1.541e-07, -0.4844, -0.8748, 6.378e-05, 0.7721, -0.6355, 0.7232, 0.6866, -0.07452, -0.7233, 0.6866, -0.07449, 6.378e-05, 0.7721, -0.6355, -1.541e-07, -0.4844, -0.8748, -0.4444, 0.07782, 0.8924, -0.8167, -0.1001, 0.5683, -0.7855, -0.4084, 0.4649, -0.4444, 0.07782, 0.8924, -0.5637, 0.2289, 0.7936, -0.8167, -0.1001, 0.5683, -0.5637, 0.2289, 0.7936, -0.4444, 0.07782, 0.8924, -5.066e-06, 0.102, 0.9948, -0.8167, -0.1001, 0.5683, -0.6683, -0.5576, 0.4924, -0.7855, -0.4084, 0.4649, 0.6683, -0.5576, 0.4924, 0.8167, -0.1001, 0.5683, 0.7855, -0.4084, 0.4649, 0.447, 0.07168, 0.8916, 0.7855, -0.4084, 0.4649, 0.8167, -0.1001, 0.5683, 0.5637, 0.2289, 0.7936, 0.447, 0.07168, 0.8916, 0.8167, -0.1001, 0.5683, -4.739e-06, 0.102, 0.9948, 0.447, 0.07168, 0.8916, 0.5637, 0.2289, 0.7936])] * 3)])
me_cube = bpy.data.meshes.new('Cube')
me_cube.from_pydata([(1.0, 1.0, 1.0), (1.0, 1.0, -1.0), (1.0, -1.0, 1.0), (1.0, -1.0, -1.0), (-1.0, 1.0, 1.0), (-1.0, 1.0, -1.0), (-1.0, -1.0, 1.0), (-1.0, -1.0, -1.0)], [], [(0, 4, 6, 2), (3, 2, 6, 7), (7, 6, 4, 5), (5, 1, 3, 7), (1, 0, 2, 3), (5, 4, 0, 1)])
_uv = me_cube.uv_layers.new(name='UVMap')
_uv.uv.foreach_set('vector', [0.625, 0.5, 0.875, 0.5, 0.875, 0.75, 0.625, 0.75, 0.375, 0.75, 0.625, 0.75, 0.625, 1.0, 0.375, 1.0, 0.375, 0.0, 0.625, 0.0, 0.625, 0.25, 0.375, 0.25, 0.125, 0.5, 0.375, 0.5, 0.375, 0.75, 0.125, 0.75, 0.375, 0.5, 0.625, 0.5, 0.625, 0.75, 0.375, 0.75, 0.375, 0.25, 0.625, 0.25, 0.625, 0.5, 0.375, 0.5])
me_cube.materials.append(mat_material)
me_cube.use_mirror_vertex_groups = False
me_cube.update()
arm_armature_001 = bpy.data.armatures.new('Armature.001')  # bones are not reproduced

# ---- objects
ob_745_12 = bpy.data.objects.new('745_12', arm_armature_001)
ob_merged = bpy.data.objects.new('merged', me_merged_001)
ob_cube = bpy.data.objects.new('Cube', me_cube)
ob_light = bpy.data.objects.new('Light', light_light)
ob_camera = bpy.data.objects.new('Camera', cam_camera)

# ---- transforms, parenting, visibility, modifiers, constraints
ob_745_12.location = (0.0, 0.0, 0.0)
ob_745_12.rotation_euler = (1.571, -0.0, 0.0)
ob_merged.parent = ob_745_12
ob_merged.location = (0.0, 0.0, 0.0)
ob_merged.color = (0.8, 0.8, 0.8, 1.0)
_vg = ob_merged.vertex_groups.new(name='BODY')
for _i, _w in zip([198, 199, 200, 201, 202, 203, 204, 205, 206, 207, 208, 209, 210, 211, 212, 213, 214, 215, 216, 217, 218, 219, 220, 221, 222, 223, 224, 225, 226, 227, 228, 229, 230, 231, 232, 233, 234, 235, 236, 237, 238, 239, 240, 241, 242, 243, 244, 245, 246, 247, 248, 249, 250, 251, 252, 253, 254, 255, 256, 257, 258, 259, 260, 261, 262, 263, 264, 265, 266, 267, 268, 269, 270, 271, 272, 273, 274, 275, 276, 277, 278, 279, 280, 281, 282, 283, 284, 285, 286, 287, 288, 289, 290, 291, 292, 293, 294, 295, 296, 297, 298, 299, 300, 301, 302, 303, 304, 305, 306, 307, 308, 309, 310, 311, 312, 313, 314, 315, 316, 317, 318, 319, 320, 321, 322, 323, 324, 325, 326, 327, 328, 329, 330, 331, 332, 333, 334, 335, 336, 337, 338, 339, 340, 341, 342, 343, 344, 345, 346, 347, 348, 349, 350, 351, 352, 353, 354, 355, 356, 357, 358, 359, 360, 361, 362, 363, 364, 365, 366, 367, 368, 369, 370, 371, 372, 373, 374, 375, 376, 377, 378, 379, 380, 381, 382, 383, 384, 385, 386, 387, 388, 389, 390, 391, 392, 393, 394, 395, 396, 397, 398, 399, 400, 401, 402, 403, 404, 405, 406, 407, 408, 409, 410, 411, 412, 413, 414], [1.0, 1.0, 1.0, 1.0, 1.0, 1.0, 1.0, 0.8, 0.8, 1.0, 0.8, 1.0, 0.8, 0.8, 0.8, 0.8, 0.8, 0.8, 1.0, 1.0, 1.0, 1.0, 1.0, 1.0, 1.0, 1.0, 1.0, 1.0, 1.0, 1.0, 1.0, 1.0, 1.0, 1.0, 1.0, 1.0, 1.0, 1.0, 1.0, 1.0, 1.0, 1.0, 1.0, 1.0, 1.0, 1.0, 1.0, 1.0, 1.0, 1.0, 1.0, 1.0, 1.0, 1.0, 1.0, 1.0, 1.0, 1.0, 1.0, 1.0, 1.0, 1.0, 1.0, 1.0, 1.0, 1.0, 1.0, 1.0, 1.0, 1.0, 1.0, 1.0, 1.0, 1.0, 1.0, 1.0, 1.0, 1.0, 1.0, 1.0, 1.0, 1.0, 1.0, 1.0, 1.0, 1.0, 1.0, 1.0, 1.0, 1.0, 1.0, 1.0, 1.0, 1.0, 1.0, 1.0, 1.0, 1.0, 1.0, 1.0, 1.0, 1.0, 1.0, 1.0, 1.0, 1.0, 1.0, 1.0, 1.0, 1.0, 1.0, 1.0, 1.0, 1.0, 1.0, 1.0, 1.0, 1.0, 1.0, 1.0, 1.0, 1.0, 1.0, 1.0, 1.0, 1.0, 1.0, 1.0, 1.0, 1.0, 1.0, 1.0, 1.0, 1.0, 1.0, 1.0, 1.0, 1.0, 1.0, 1.0, 1.0, 1.0, 1.0, 1.0, 1.0, 1.0, 1.0, 1.0, 1.0, 1.0, 1.0, 1.0, 1.0, 1.0, 1.0, 1.0, 1.0, 1.0, 1.0, 1.0, 1.0, 1.0, 1.0, 1.0, 1.0, 1.0, 1.0, 1.0, 1.0, 1.0, 1.0, 1.0, 1.0, 1.0, 1.0, 1.0, 1.0, 1.0, 1.0, 1.0, 1.0, 1.0, 1.0, 1.0, 1.0, 1.0, 1.0, 1.0, 1.0, 0.5, 1.0, 1.0, 1.0, 1.0, 1.0, 1.0, 0.5, 1.0, 1.0, 1.0, 1.0, 1.0, 1.0, 1.0, 1.0, 1.0, 1.0, 1.0, 1.0, 1.0, 1.0, 1.0, 1.0, 1.0, 1.0, 1.0, 1.0]): _vg.add([_i], _w, 'REPLACE')
_vg = ob_merged.vertex_groups.new(name='ARM')
for _i, _w in zip([387, 394], [0.5, 0.5]): _vg.add([_i], _w, 'REPLACE')
_vg = ob_merged.vertex_groups.new(name='HEAD')
for _i, _w in zip([0, 1, 2, 3, 4, 5, 6, 7, 8, 9, 10, 11, 12, 13, 14, 15, 16, 17, 18, 19, 20, 21, 22, 23, 24, 25, 26, 27, 28, 29, 30, 31, 32, 33, 34, 35, 36, 37, 38, 39, 40, 41, 42, 43, 44, 45, 46, 47, 48, 49, 50, 51, 52, 53, 54, 55, 56, 57, 58, 59, 60, 61, 62, 63, 64, 65, 66, 67, 68, 69, 70, 71, 72, 73, 74, 75, 76, 77, 78, 79, 80, 81, 82, 83, 84, 85, 86, 87, 88, 89, 90, 91, 92, 93, 94, 95, 96, 97, 98, 99, 100, 101, 102, 103, 104, 105, 106, 107, 108, 109, 110, 111, 112, 113, 114, 115, 116, 117, 118, 119, 120, 121, 122, 123, 124, 125, 126, 127, 128, 129, 130, 131, 132, 133, 134, 135, 136, 137, 138, 139, 140, 141, 142, 143, 144, 145, 146, 147, 148, 149, 150, 151, 152, 153, 154, 155, 156, 157, 158, 159, 160, 161, 162, 163, 164, 165, 166, 167, 168, 169, 170, 171, 172, 173, 174, 175, 176, 177, 178, 179, 180, 181, 182, 183, 184, 185, 186, 187, 188, 189, 190, 191, 192, 193, 194, 195, 196, 197, 205, 206, 208, 210, 211, 212, 213, 214, 215, 441, 442, 443, 444, 445, 446, 447, 448, 449, 450, 451, 452], [1.0, 1.0, 1.0, 1.0, 1.0, 1.0, 1.0, 1.0, 1.0, 1.0, 1.0, 1.0, 1.0, 1.0, 1.0, 1.0, 1.0, 1.0, 1.0, 1.0, 1.0, 1.0, 1.0, 1.0, 1.0, 1.0, 1.0, 1.0, 1.0, 1.0, 1.0, 1.0, 1.0, 1.0, 1.0, 1.0, 1.0, 1.0, 1.0, 1.0, 1.0, 1.0, 1.0, 1.0, 1.0, 1.0, 1.0, 1.0, 1.0, 1.0, 1.0, 1.0, 1.0, 1.0, 1.0, 1.0, 1.0, 1.0, 1.0, 1.0, 1.0, 1.0, 1.0, 1.0, 1.0, 1.0, 1.0, 1.0, 1.0, 1.0, 1.0, 1.0, 1.0, 1.0, 1.0, 1.0, 1.0, 1.0, 1.0, 1.0, 1.0, 1.0, 1.0, 1.0, 1.0, 1.0, 1.0, 1.0, 1.0, 1.0, 1.0, 1.0, 1.0, 1.0, 1.0, 1.0, 1.0, 1.0, 1.0, 1.0, 1.0, 1.0, 1.0, 1.0, 1.0, 1.0, 1.0, 1.0, 1.0, 1.0, 1.0, 1.0, 1.0, 1.0, 1.0, 1.0, 1.0, 1.0, 1.0, 1.0, 1.0, 1.0, 1.0, 1.0, 1.0, 1.0, 1.0, 1.0, 1.0, 1.0, 1.0, 1.0, 1.0, 1.0, 1.0, 1.0, 1.0, 1.0, 1.0, 1.0, 1.0, 1.0, 1.0, 1.0, 1.0, 1.0, 1.0, 1.0, 1.0, 1.0, 1.0, 1.0, 1.0, 1.0, 1.0, 1.0, 1.0, 1.0, 1.0, 1.0, 1.0, 1.0, 1.0, 1.0, 1.0, 1.0, 1.0, 1.0, 1.0, 1.0, 1.0, 1.0, 1.0, 1.0, 1.0, 1.0, 1.0, 1.0, 1.0, 1.0, 1.0, 1.0, 1.0, 1.0, 1.0, 1.0, 1.0, 1.0, 1.0, 1.0, 1.0, 1.0, 1.0, 1.0, 1.0, 1.0, 1.0, 1.0, 0.2, 0.2, 0.2, 0.2, 0.2, 0.2, 0.2, 0.2, 0.2, 1.0, 1.0, 1.0, 1.0, 1.0, 1.0, 1.0, 1.0, 1.0, 1.0, 1.0, 1.0]): _vg.add([_i], _w, 'REPLACE')
_vg = ob_merged.vertex_groups.new(name='TAIL')
_vg.add([415, 416, 417, 418, 419, 420, 421, 422, 423, 424, 425, 426, 427, 428, 429, 430, 431, 432, 433, 434, 435, 436, 437, 438, 439, 440], 1.0, 'REPLACE')
_m = ob_merged.modifiers.new('Armature', 'ARMATURE')
_m.object = ob_745_12
ob_cube.location = (0.0, 0.0, 0.0)
ob_cube.lock_rotations_4d = False
ob_cube.empty_display_type = 'ARROWS'
ob_cube.lineart.crease_threshold = 0.0
ob_light.location = (4.076, 1.005, 5.904)
ob_light.rotation_euler = (0.6503, 0.05522, 1.866)
ob_light.lock_rotations_4d = False
ob_light.empty_display_type = 'ARROWS'
ob_light.color = (0.0, 0.0, 0.0, 0.0)
ob_light.lineart.crease_threshold = 0.0
ob_camera.location = (7.359, -6.926, 4.958)
ob_camera.rotation_euler = (1.109, 0.0, 0.8149)
ob_camera.lock_rotations_4d = False
ob_camera.empty_display_type = 'ARROWS'
ob_camera.color = (0.0, 0.0, 0.0, 0.0)
ob_camera.display_type = 'WIRE'
ob_camera.lineart.crease_threshold = 0.0

# ---- collection membership
scene.collection.objects.link(ob_745_12)
scene.collection.objects.link(ob_merged)
col_collection.objects.link(ob_cube)
col_collection.objects.link(ob_light)
col_collection.objects.link(ob_camera)
def _layer_coll(name, lc=None):
    lc = lc or bpy.context.view_layer.layer_collection
    for c in lc.children:
        if c.name == name: return c
        r = _layer_coll(name, c)
        if r: return r
_layer_coll('Collection').exclude = True

# ---- scene / render settings (as saved in the file)
scene.camera = ob_camera
scene.frame_start = 1; scene.frame_end = 250; scene.frame_set(2)
scene.render.engine = 'BLENDER_EEVEE_NEXT'
scene.render.fps = 25
scene.cycles.sampling_pattern = 'TABULATED_SOBOL'
scene.view_settings.view_transform = 'Filmic'
bpy.context.view_layer.update()
